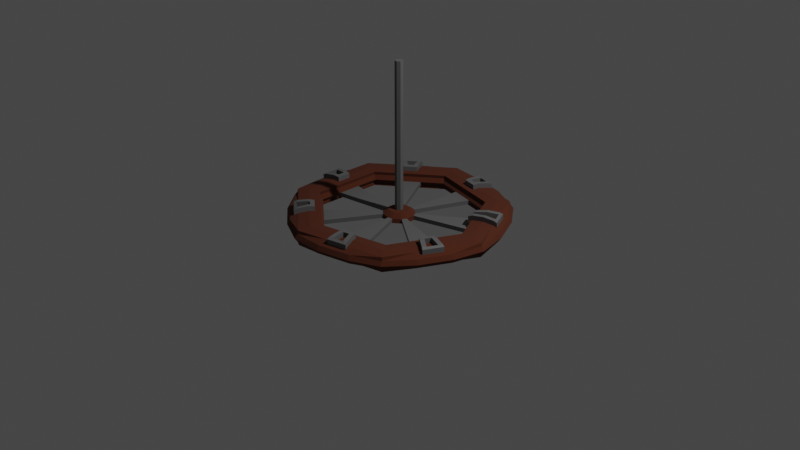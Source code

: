 # Source: Chandelier2.blend  (saved by Blender 2.92.15; exported with 4.5.12 LTS)
import bpy
from mathutils import Matrix  # noqa: F401  (used for matrix-valued properties, if any)

bpy.ops.wm.read_factory_settings(use_empty=True)
scene = bpy.context.scene
scene.name = 'Scene'

# ---- collections
col_collection = bpy.data.collections.new('Collection'); scene.collection.children.link(col_collection)

# ---- materials (node trees are filled in below, after node groups)
mat_wood = bpy.data.materials.new('Wood')
mat_wood.alpha_threshold = 0.0
mat_wood.use_transparent_shadow = False
mat_wood.line_color = (0.0, 0.0, 0.0, 1.0)
mat_metal = bpy.data.materials.new('Metal')
mat_metal.use_transparent_shadow = False

# ---- material node trees
mat_wood.use_nodes = True; mat_wood.node_tree.nodes.clear()
_N = mat_wood.node_tree.nodes; _L = mat_wood.node_tree.links
n0 = _N.new('ShaderNodeOutputMaterial'); n0.name = 'Material Output'; n0.location = (300, 300)
n1 = _N.new('ShaderNodeBsdfPrincipled'); n1.name = 'Principled BSDF'; n1.location = (10, 300)
n1.distribution = 'GGX'
n1.subsurface_method = 'BURLEY'
n1.inputs[0].default_value = (0.08353, 0.0179, 0.005243, 1.0)
n1.inputs[2].default_value = 1.0
n1.inputs[3].default_value = 1.45
n1.inputs[27].default_value = (0.0, 0.0, 0.0, 1.0)
n1.inputs[28].default_value = 1.0
_L.new(n1.outputs[0], n0.inputs[0])
n0.is_active_output = True
mat_metal.use_nodes = True; mat_metal.node_tree.nodes.clear()
_N = mat_metal.node_tree.nodes; _L = mat_metal.node_tree.links
n0 = _N.new('ShaderNodeBsdfPrincipled'); n0.name = 'Principled BSDF'; n0.location = (10, 300)
n0.distribution = 'GGX'
n0.subsurface_method = 'BURLEY'
n0.inputs[0].default_value = (0.1193, 0.1193, 0.1193, 1.0)
n0.inputs[3].default_value = 1.45
n0.inputs[27].default_value = (0.0, 0.0, 0.0, 1.0)
n0.inputs[28].default_value = 1.0
n1 = _N.new('ShaderNodeOutputMaterial'); n1.name = 'Material Output'; n1.location = (300, 300)
_L.new(n0.outputs[0], n1.inputs[0])
n1.is_active_output = True

# ---- world
world_world = bpy.data.worlds.new('World'); scene.world = world_world
world_world.use_nodes = True; world_world.node_tree.nodes.clear()
_N = world_world.node_tree.nodes; _L = world_world.node_tree.links
n0 = _N.new('ShaderNodeOutputWorld'); n0.name = 'World Output'; n0.location = (300, 300)
n1 = _N.new('ShaderNodeBackground'); n1.name = 'Background'; n1.location = (10, 300)
n1.inputs[0].default_value = (0.05088, 0.05088, 0.05088, 1.0)
_L.new(n1.outputs[0], n0.inputs[0])
n0.is_active_output = True
world_world.color = (0.05088, 0.05088, 0.05088)
world_world.use_sun_shadow = False
world_world.sun_shadow_jitter_overblur = 0.0

# ---- cameras
cam_camera = bpy.data.cameras.new('Camera')
cam_camera.clip_end = 100.0
cam_camera.ortho_scale = 7.314

# ---- lights
light_light = bpy.data.lights.new('Light', 'POINT')
light_light.transmission_factor = 0.0
light_light.energy = 1000.0
light_light.shadow_soft_size = 0.1
light_light.shadow_maximum_resolution = 0.006
light_light.use_absolute_resolution = True

# ---- meshes
me_torus = bpy.data.meshes.new('Torus')
me_torus.from_pydata([(1.167, -3.792e-10, 0.07418), (1.135, -3.792e-10, 0.116), (1.125, 0.0, 0.1517), (1.0, 0.0, 0.1637), (0.875, 0.0, 0.1517), (0.881, -7.066e-10, 0.119), (0.8434, -7.066e-10, 0.07418), (0.881, -7.066e-10, 0.0294), (0.875, 0.0, -0.003382), (1.0, 0.0, -0.01538), (1.125, 0.0, -0.003382), (1.135, -3.792e-10, 0.03239), (0.7273, 0.912, 0.07418), (0.7078, 0.8876, 0.116), (0.7014, 0.8796, 0.1517), (0.6235, 0.7818, 0.1637), (0.5456, 0.6841, 0.1517), (0.5493, 0.6888, 0.119), (0.5258, 0.6594, 0.07418), (0.5493, 0.6888, 0.0294), (0.5456, 0.6841, -0.003382), (0.6235, 0.7818, -0.01538), (0.7014, 0.8796, -0.003382), (0.7078, 0.8876, 0.03239), (-0.2596, 1.137, 0.07418), (-0.2526, 1.107, 0.116), (-0.2503, 1.097, 0.1517), (-0.2225, 0.9749, 0.1637), (-0.1947, 0.8531, 0.1517), (-0.196, 0.8589, 0.119), (-0.1877, 0.8222, 0.07418), (-0.196, 0.8589, 0.0294), (-0.1947, 0.8531, -0.003382), (-0.2225, 0.9749, -0.01538), (-0.2503, 1.097, -0.003382), (-0.2526, 1.107, 0.03239), (-1.051, 0.5061, 0.07418), (-1.023, 0.4926, 0.116), (-1.014, 0.4881, 0.1517), (-0.901, 0.4339, 0.1637), (-0.7883, 0.3796, 0.1517), (-0.7938, 0.3823, 0.119), (-0.7598, 0.3659, 0.07418), (-0.7938, 0.3823, 0.0294), (-0.7883, 0.3796, -0.003382), (-0.901, 0.4339, -0.01538), (-1.014, 0.4881, -0.003382), (-1.023, 0.4926, 0.03239), (-1.051, -0.5061, 0.07418), (-1.023, -0.4926, 0.116), (-1.014, -0.4881, 0.1517), (-0.901, -0.4339, 0.1637), (-0.7883, -0.3796, 0.1517), (-0.7938, -0.3823, 0.119), (-0.7598, -0.3659, 0.07418), (-0.7938, -0.3823, 0.0294), (-0.7883, -0.3796, -0.003382), (-0.901, -0.4339, -0.01538), (-1.014, -0.4881, -0.003382), (-1.023, -0.4926, 0.03239), (-0.2596, -1.137, 0.07418), (-0.2526, -1.107, 0.116), (-0.2503, -1.097, 0.1517), (-0.2225, -0.9749, 0.1637), (-0.1947, -0.8531, 0.1517), (-0.196, -0.8589, 0.119), (-0.1877, -0.8222, 0.07418), (-0.196, -0.8589, 0.0294), (-0.1947, -0.8531, -0.003382), (-0.2225, -0.9749, -0.01538), (-0.2503, -1.097, -0.003382), (-0.2526, -1.107, 0.03239), (0.7273, -0.912, 0.07418), (0.7078, -0.8876, 0.116), (0.7014, -0.8796, 0.1517), (0.6235, -0.7818, 0.1637), (0.5456, -0.6841, 0.1517), (0.5493, -0.6888, 0.119), (0.5258, -0.6594, 0.07418), (0.5493, -0.6888, 0.0294), (0.5456, -0.6841, -0.003382), (0.6235, -0.7818, -0.01538), (0.7014, -0.8796, -0.003382), (0.7078, -0.8876, 0.03239), (-1.126, 0.1808, 0.07418), (-1.126, -0.1808, 0.07418), (-1.02, 0.102, 0.1504), (-1.02, -0.102, 0.1504), (-0.847, 0.07409, 0.158), (-0.847, -0.07409, 0.158), (-0.7598, 0.122, 0.07418), (-0.7598, -0.122, 0.07418), (-1.014, 0.1627, -0.003382), (-1.014, -0.1627, -0.003382), (-0.7883, 0.1265, -0.003382), (-0.7883, -0.1265, -0.003382), (-1.055, 0.1079, 0.1352), (-1.055, -0.1079, 0.1352), (-0.9099, 0.08408, 0.1637), (-0.9099, -0.08408, 0.1637), (-0.7938, 0.1274, 0.119), (-0.7938, -0.1274, 0.119), (-0.7938, 0.1274, 0.0294), (-0.7938, -0.1274, 0.0294), (-0.901, 0.1446, -0.01538), (-0.901, -0.1446, -0.01538), (-1.096, 0.1759, 0.0294), (-1.096, -0.1759, 0.0294), (-0.8435, -0.7678, 0.07418), (-0.5608, -0.9932, 0.07418), (-0.7158, -0.7341, 0.1504), (-0.5564, -0.8612, 0.1504), (-0.586, -0.616, 0.158), (-0.4701, -0.7084, 0.158), (-0.5691, -0.518, 0.07418), (-0.3784, -0.6701, 0.07418), (-0.5905, -0.5375, -0.003382), (-0.3926, -0.6953, -0.003382), (-0.7592, -0.691, -0.003382), (-0.5048, -0.8939, -0.003382), (-0.7422, -0.7577, 0.1352), (-0.5735, -0.8922, 0.1352), (-0.633, -0.659, 0.1637), (-0.5016, -0.7638, 0.1637), (-0.5945, -0.5412, 0.119), (-0.3953, -0.7, 0.119), (-0.5945, -0.5412, 0.0294), (-0.3953, -0.7, 0.0294), (-0.6748, -0.6142, -0.01538), (-0.4487, -0.7946, -0.01538), (-0.8209, -0.7472, 0.0294), (-0.5458, -0.9666, 0.0294), (0.07435, -1.138, 0.07418), (0.4269, -1.058, 0.07418), (0.1276, -1.017, 0.1504), (0.3265, -0.972, 0.1504), (0.1162, -0.8422, 0.158), (0.2607, -0.8092, 0.158), (0.05017, -0.7679, 0.07418), (0.288, -0.7136, 0.07418), (0.05205, -0.7967, -0.003382), (0.2988, -0.7404, -0.003382), (0.06692, -1.024, -0.003382), (0.3842, -0.952, -0.003382), (0.1296, -1.053, 0.1352), (0.34, -1.005, 0.1352), (0.1205, -0.9058, 0.1637), (0.2844, -0.8684, 0.1637), (0.05241, -0.8022, 0.119), (0.3009, -0.7455, 0.119), (0.05241, -0.8022, 0.0294), (0.3009, -0.7455, 0.0294), (0.05948, -0.9106, -0.01538), (0.3415, -0.8462, -0.01538), (0.07236, -1.108, 0.0294), (0.4154, -1.029, 0.0294), (0.9974, -0.3606, 0.1352), (0.9038, -0.555, 0.1352), (0.8563, -0.319, 0.1637), (0.7833, -0.4705, 0.1637), (0.7704, -0.2296, 0.119), (0.6599, -0.4592, 0.119), (0.7704, -0.2296, 0.0294), (0.6599, -0.4592, 0.0294), (0.8745, -0.2606, -0.01538), (0.749, -0.5212, -0.01538), (1.064, -0.317, 0.0294), (0.9112, -0.6341, 0.0294), (1.093, -0.3258, 0.07418), (0.9362, -0.6515, 0.07418), (0.9635, -0.3508, 0.1504), (0.875, -0.5346, 0.1504), (0.7952, -0.3007, 0.158), (0.7309, -0.4342, 0.158), (0.7375, -0.2198, 0.07418), (0.6317, -0.4396, 0.07418), (0.7652, -0.228, -0.003382), (0.6554, -0.4561, -0.003382), (0.9838, -0.2932, -0.003382), (0.8426, -0.5864, -0.003382), (1.093, 0.3258, 0.07418), (0.9362, 0.6515, 0.07418), (0.9635, 0.3508, 0.1504), (0.875, 0.5346, 0.1504), (0.7448, 0.2856, 0.1531), (0.6877, 0.4042, 0.1531), (0.7375, 0.2198, 0.07418), (0.6317, 0.4396, 0.07418), (0.7652, 0.228, -0.003382), (0.6554, 0.4561, -0.003382), (0.9838, 0.2932, -0.003382), (0.8426, 0.5864, -0.003382), (0.9974, 0.3606, 0.1352), (0.9038, 0.555, 0.1352), (0.8563, 0.319, 0.1637), (0.7833, 0.4705, 0.1637), (0.6982, 0.2714, 0.1352), (0.6475, 0.3766, 0.1352), (0.7704, 0.2296, 0.0294), (0.6599, 0.4592, 0.0294), (0.8745, 0.2606, -0.01538), (0.749, 0.5212, -0.01538), (1.064, 0.317, 0.0294), (0.9112, 0.6341, 0.0294), (0.4269, 1.058, 0.07418), (0.07435, 1.138, 0.07418), (0.3265, 0.972, 0.1504), (0.1276, 1.017, 0.1504), (0.2607, 0.8092, 0.158), (0.1162, 0.8422, 0.158), (0.288, 0.7136, 0.07418), (0.05017, 0.7679, 0.07418), (0.2988, 0.7404, -0.003382), (0.05205, 0.7967, -0.003382), (0.3842, 0.952, -0.003382), (0.06692, 1.024, -0.003382), (0.34, 1.005, 0.1352), (0.1296, 1.053, 0.1352), (0.2844, 0.8684, 0.1637), (0.1205, 0.9058, 0.1637), (0.3009, 0.7455, 0.119), (0.05241, 0.8022, 0.119), (0.3009, 0.7455, 0.0294), (0.05241, 0.8022, 0.0294), (0.3415, 0.8462, -0.01538), (0.05948, 0.9106, -0.01538), (0.4154, 1.029, 0.0294), (0.07236, 1.108, 0.0294), (-0.5608, 0.9932, 0.07418), (-0.8435, 0.7678, 0.07418), (-0.5564, 0.8612, 0.1504), (-0.7158, 0.7341, 0.1504), (-0.4701, 0.7084, 0.158), (-0.586, 0.616, 0.158), (-0.3784, 0.6701, 0.07418), (-0.5691, 0.518, 0.07418), (-0.3926, 0.6953, -0.003382), (-0.5905, 0.5375, -0.003382), (-0.5048, 0.8939, -0.003382), (-0.7592, 0.691, -0.003382), (-0.5735, 0.8922, 0.1352), (-0.7422, 0.7577, 0.1352), (-0.5016, 0.7638, 0.1637), (-0.633, 0.659, 0.1637), (-0.3953, 0.7, 0.119), (-0.5945, 0.5412, 0.119), (-0.3953, 0.7, 0.0294), (-0.5945, 0.5412, 0.0294), (-0.4487, 0.7946, -0.01538), (-0.6748, 0.6142, -0.01538), (-0.5458, 0.9666, 0.0294), (-0.8209, 0.7472, 0.0294), (-0.7883, 0.1265, 0.1517), (-0.7883, -0.1265, 0.1517), (-1.096, 0.1759, 0.119), (-1.096, -0.1759, 0.119), (-0.901, 0.1446, 0.1637), (-0.901, -0.1446, 0.1637), (-1.014, 0.1627, 0.1517), (-1.014, -0.1627, 0.1517), (-0.5905, -0.5375, 0.1517), (-0.3926, -0.6953, 0.1517), (-0.8209, -0.7472, 0.119), (-0.5458, -0.9666, 0.119), (-0.6748, -0.6142, 0.1637), (-0.4487, -0.7946, 0.1637), (-0.7592, -0.691, 0.1517), (-0.5048, -0.8939, 0.1517), (0.05205, -0.7967, 0.1517), (0.2988, -0.7404, 0.1517), (0.07236, -1.108, 0.119), (0.4154, -1.029, 0.119), (0.05948, -0.9106, 0.1637), (0.3415, -0.8462, 0.1637), (0.06692, -1.024, 0.1517), (0.3842, -0.952, 0.1517), (1.064, -0.317, 0.119), (0.9112, -0.6341, 0.119), (0.7652, -0.228, 0.1517), (0.6554, -0.4561, 0.1517), (0.749, -0.5212, 0.1637), (0.8745, -0.2606, 0.1637), (0.8426, -0.5864, 0.1517), (0.9838, -0.2932, 0.1517), (1.064, 0.317, 0.119), (0.9112, 0.6341, 0.119), (0.7704, 0.2296, 0.119), (0.6599, 0.4592, 0.119), (0.7652, 0.228, 0.1517), (0.6554, 0.4561, 0.1517), (0.8745, 0.2606, 0.1637), (0.749, 0.5212, 0.1637), (0.9838, 0.2932, 0.1517), (0.8426, 0.5864, 0.1517), (0.2988, 0.7404, 0.1517), (0.05205, 0.7967, 0.1517), (0.4154, 1.029, 0.119), (0.07236, 1.108, 0.119), (0.3415, 0.8462, 0.1637), (0.05948, 0.9106, 0.1637), (0.3842, 0.952, 0.1517), (0.06692, 1.024, 0.1517), (-0.3926, 0.6953, 0.1517), (-0.5905, 0.5375, 0.1517), (-0.5458, 0.9666, 0.119), (-0.8209, 0.7472, 0.119), (-0.4487, 0.7946, 0.1637), (-0.6748, 0.6142, 0.1637), (-0.5048, 0.8939, 0.1517), (-0.7592, 0.691, 0.1517), (-1.022, 0.1013, 0.2016), (-1.022, -0.1027, 0.2016), (-0.9114, 0.08338, 0.215), (-0.9114, -0.08478, 0.215), (-0.7173, -0.7348, 0.2016), (-0.5578, -0.8619, 0.2016), (-0.6345, -0.6597, 0.215), (-0.503, -0.7645, 0.215), (0.1719, -1.013, 0.2005), (0.2814, -0.9877, 0.2005), (0.119, -0.9065, 0.215), (0.283, -0.8691, 0.215), (0.8548, -0.3197, 0.215), (0.7819, -0.4712, 0.215), (0.962, -0.3515, 0.2016), (0.8735, -0.5353, 0.2016), (0.962, 0.3501, 0.2016), (0.8735, 0.5339, 0.2016), (0.7434, 0.2849, 0.2043), (0.6863, 0.4035, 0.2043), (0.8548, 0.3183, 0.215), (0.7819, 0.4698, 0.215), (0.325, 0.9713, 0.2016), (0.1719, 1.011, 0.2005), (0.283, 0.8677, 0.215), (0.119, 0.9051, 0.215), (-0.5578, 0.8605, 0.2016), (-0.7173, 0.7334, 0.2016), (-0.543, 0.7399, 0.2149), (-0.6345, 0.6583, 0.215), (-0.8932, 0.03377, 0.2133), (-0.8932, -0.03517, 0.2133), (-1.027, 0.05576, 0.1992), (-1.027, -0.05716, 0.1992), (-0.5844, -0.6764, 0.2133), (-0.5305, -0.7194, 0.2133), (-0.6851, -0.7675, 0.1992), (-0.5968, -0.8379, 0.1992), (0.1634, -0.8777, 0.2133), (0.2306, -0.8624, 0.2133), (0.1717, -1.013, 0.1992), (0.2818, -0.9882, 0.1992), (0.9472, -0.3949, 0.1992), (0.8982, -0.4966, 0.1992), (0.8169, -0.3565, 0.2133), (0.787, -0.4186, 0.2133), (0.9472, 0.3935, 0.1992), (0.8982, 0.4952, 0.1992), (0.7077, 0.322, 0.1984), (0.693, 0.3525, 0.1984), (0.2306, 0.861, 0.2133), (0.1634, 0.8763, 0.2133), (0.2818, 0.9868, 0.1992), (0.1717, 1.012, 0.1992), (-0.5305, 0.718, 0.2133), (-0.5844, 0.675, 0.2133), (-0.5968, 0.8365, 0.1992), (-0.6851, 0.7661, 0.1992), (-0.8484, 0.07339, 0.2092), (-0.8484, -0.07479, 0.2092), (-1.057, 0.1072, 0.1865), (-1.057, -0.1086, 0.1865), (-0.9181, 0.03765, 0.2149), (-0.9181, -0.03905, 0.2149), (-1.027, 0.05542, 0.2005), (-1.027, -0.05682, 0.2005), (-0.5875, -0.6167, 0.2092), (-0.4716, -0.7091, 0.2092), (-0.7436, -0.7584, 0.1865), (-0.575, -0.8929, 0.1865), (-0.6029, -0.6934, 0.2149), (-0.543, -0.7413, 0.2149), (-0.6845, -0.7672, 0.2005), (-0.5967, -0.8372, 0.2005), (0.1148, -0.8429, 0.2092), (0.2592, -0.8099, 0.2092), (0.1282, -1.053, 0.1865), (0.3385, -1.005, 0.1865), (0.1651, -0.9029, 0.2149), (0.2399, -0.8858, 0.2149), (0.1261, -1.018, 0.2016), (0.325, -0.9727, 0.2016), (0.996, -0.3613, 0.1865), (0.9024, -0.5557, 0.1865), (0.7938, -0.3014, 0.2092), (0.7295, -0.4349, 0.2092), (0.8078, -0.433, 0.2149), (0.841, -0.3639, 0.2149), (0.8978, -0.4961, 0.2005), (0.9465, -0.3949, 0.2005), (0.996, 0.3599, 0.1865), (0.9024, 0.5543, 0.1865), (0.6968, 0.2707, 0.1865), (0.6461, 0.3759, 0.1865), (0.7281, 0.3285, 0.2053), (0.7108, 0.3644, 0.2053), (0.841, 0.3625, 0.2149), (0.8078, 0.4316, 0.2149), (0.9465, 0.3935, 0.2005), (0.8978, 0.4947, 0.2005), (0.2592, 0.8085, 0.2092), (0.1148, 0.8415, 0.2092), (0.3385, 1.004, 0.1865), (0.1282, 1.052, 0.1865), (0.2399, 0.8844, 0.2149), (0.1651, 0.9015, 0.2149), (0.2814, 0.9863, 0.2005), (0.1261, 1.017, 0.2016), (-0.4716, 0.7077, 0.2092), (-0.5875, 0.6153, 0.2092), (-0.575, 0.8915, 0.1865), (-0.7436, 0.757, 0.1865), (-0.503, 0.7631, 0.215), (-0.6029, 0.692, 0.2149), (-0.5967, 0.8358, 0.2005), (-0.6845, 0.7658, 0.2005), (-1.025, 0.05627, 0.1493), (-1.025, -0.05597, 0.1493), (-0.9163, 0.03849, 0.1637), (-0.9163, -0.0382, 0.1637), (-0.6827, -0.7664, 0.1493), (-0.595, -0.8363, 0.1493), (-0.6012, -0.6926, 0.1637), (-0.5412, -0.7404, 0.1637), (0.1737, -1.012, 0.1493), (0.2831, -0.9868, 0.1493), (0.1669, -0.902, 0.1637), (0.2417, -0.885, 0.1637), (0.8428, -0.363, 0.1637), (0.8095, -0.4321, 0.1637), (0.9483, -0.3941, 0.1493), (0.8996, -0.4952, 0.1493), (0.9483, 0.3944, 0.1493), (0.8996, 0.4955, 0.1493), (0.7299, 0.3293, 0.1541), (0.7125, 0.3653, 0.1541), (0.8428, 0.3633, 0.1637), (0.8095, 0.4324, 0.1637), (0.2831, 0.9871, 0.1493), (0.1737, 1.012, 0.1493), (0.2417, 0.8853, 0.1637), (0.1669, 0.9023, 0.1637), (-0.595, 0.8366, 0.1493), (-0.6827, 0.7666, 0.1493), (-0.5412, 0.7407, 0.1637), (-0.6012, 0.6929, 0.1637), (-0.8914, 0.03461, 0.1621), (-0.8914, -0.03432, 0.1621), (-1.025, 0.05661, 0.148), (-1.025, -0.05632, 0.148), (-0.5826, -0.6755, 0.1621), (-0.5287, -0.7185, 0.1621), (-0.6834, -0.7666, 0.148), (-0.5951, -0.837, 0.148), (0.1651, -0.8769, 0.1621), (0.2323, -0.8615, 0.1621), (0.1735, -1.012, 0.148), (0.2836, -0.9873, 0.148), (0.949, -0.394, 0.148), (0.9, -0.4958, 0.148), (0.8187, -0.3557, 0.1621), (0.7888, -0.4178, 0.1621), (0.949, 0.3943, 0.148), (0.9, 0.4961, 0.148), (0.7094, 0.3229, 0.1472), (0.6948, 0.3533, 0.1472), (0.2323, 0.8618, 0.1621), (0.1651, 0.8772, 0.1621), (0.2836, 0.9876, 0.148), (0.1735, 1.013, 0.148), (-0.5287, 0.7188, 0.1621), (-0.5826, 0.6758, 0.1621), (-0.5951, 0.8373, 0.148), (-0.6834, 0.7669, 0.148), (-0.04359, -0.0002853, 0.1155), (-0.1055, -0.01385, 0.1155), (-0.1718, 0.02758, 0.0294), (-0.1718, -0.02758, 0.0294), (-0.07663, -0.07387, 0.1155), (-0.0274, -0.0339, 0.1155), (-0.1287, -0.1171, 0.0294), (-0.08556, -0.1515, 0.0294), (0.009978, -0.04243, 0.1155), (0.009422, -0.04256, 0.1155), (0.01134, -0.1736, 0.0294), (0.06512, -0.1614, 0.0294), (0.1668, -0.0497, 0.0294), (0.1428, -0.0994, 0.0294), (0.1011, -0.03331, 0.1155), (0.0394, -0.01866, 0.1155), (0.1011, 0.03331, 0.1155), (0.1367, 0.09515, 0.07418), (0.1668, 0.0497, 0.0294), (0.1428, 0.0994, 0.0294), (0.06234, 0.1545, 0.07418), (0.009978, 0.04243, 0.1155), (0.06512, 0.1614, 0.0294), (0.01134, 0.1736, 0.0294), (-0.0274, 0.0339, 0.1155), (-0.02696, 0.03426, 0.1155), (-0.08556, 0.1515, 0.0294), (-0.1287, 0.1171, 0.0294), (-0.1645, 0.0264, 0.07418), (-0.1645, -0.0264, 0.07418), (-0.1232, -0.1121, 0.07418), (-0.0819, -0.145, 0.07418), (0.01086, -0.1662, 0.07418), (0.06234, -0.1545, 0.07418), (0.1596, -0.04757, 0.07418), (0.1367, -0.09515, 0.07418), (0.1596, 0.04757, 0.07418), (0.01086, 0.1662, 0.07418), (0.0394, 0.01866, 0.1155), (0.009422, 0.04256, 0.1155), (-0.0819, 0.145, 0.07418), (-0.1232, 0.1121, 0.07418), (0.08907, 0.05827, 0.1155), (0.03699, 0.0998, 0.1155), (-0.1055, 0.01385, 0.1155), (-0.04359, 0.0002853, 0.1155), (-0.02696, -0.03426, 0.1155), (-0.05497, -0.09115, 0.1155), (0.009978, -0.106, 0.1155), (0.03699, -0.0998, 0.1155), (0.03915, -0.01917, 0.1155), (0.08907, -0.05827, 0.1155), (0.03915, 0.01917, 0.1155), (0.009978, 0.106, 0.1155), (-0.05497, 0.09115, 0.1155), (-0.07663, 0.07387, 0.1155), (0.03915, -0.01917, 1.67), (-0.02696, -0.03426, 1.67), (0.03915, 0.01917, 1.67), (-0.04359, 0.0002854, 1.67), (0.0394, 0.01866, 1.67), (0.009422, 0.04256, 1.67), (-0.04359, -0.0002852, 1.67), (-0.0274, -0.0339, 1.67), (0.009978, -0.04243, 1.67), (0.009422, -0.04256, 1.67), (0.0394, -0.01866, 1.67), (0.009978, 0.04243, 1.67), (-0.0274, 0.0339, 1.67), (-0.02696, 0.03426, 1.67)], [(486, 491)], [(181, 12, 13, 285), (285, 13, 14, 293), (293, 14, 15, 291), (291, 15, 16, 289), (289, 16, 17, 287), (287, 17, 18, 187), (187, 18, 19, 199), (199, 19, 20, 189), (189, 20, 21, 201), (201, 21, 22, 191), (191, 22, 23, 203), (203, 23, 12, 181), (205, 24, 25, 297), (297, 25, 26, 301), (301, 26, 27, 299), (299, 27, 28, 295), (295, 28, 29, 221), (221, 29, 30, 211), (211, 30, 31, 223), (223, 31, 32, 213), (213, 32, 33, 225), (225, 33, 34, 215), (215, 34, 35, 227), (227, 35, 24, 205), (229, 36, 37, 305), (305, 37, 38, 309), (309, 38, 39, 307), (307, 39, 40, 303), (303, 40, 41, 245), (245, 41, 42, 235), (235, 42, 43, 247), (247, 43, 44, 237), (237, 44, 45, 249), (249, 45, 46, 239), (239, 46, 47, 251), (251, 47, 36, 229), (85, 48, 49, 255), (255, 49, 50, 259), (259, 50, 51, 257), (257, 51, 52, 253), (253, 52, 53, 101), (101, 53, 54, 91), (91, 54, 55, 103), (103, 55, 56, 95), (95, 56, 57, 105), (105, 57, 58, 93), (93, 58, 59, 107), (107, 59, 48, 85), (109, 60, 61, 263), (263, 61, 62, 267), (267, 62, 63, 265), (265, 63, 64, 261), (261, 64, 65, 125), (125, 65, 66, 115), (115, 66, 67, 127), (127, 67, 68, 117), (117, 68, 69, 129), (129, 69, 70, 119), (119, 70, 71, 131), (131, 71, 60, 109), (133, 72, 73, 271), (271, 73, 74, 275), (275, 74, 75, 273), (273, 75, 76, 269), (269, 76, 77, 149), (149, 77, 78, 139), (139, 78, 79, 151), (151, 79, 80, 141), (141, 80, 81, 153), (153, 81, 82, 143), (143, 82, 83, 155), (155, 83, 72, 133), (168, 0, 1, 276), (276, 1, 2, 283), (283, 2, 3, 281), (281, 3, 4, 278), (278, 4, 5, 160), (160, 5, 6, 174), (174, 6, 7, 162), (162, 7, 8, 176), (176, 8, 9, 164), (164, 9, 10, 178), (178, 10, 11, 166), (166, 11, 0, 168), (47, 106, 84, 36), (106, 107, 85, 84), (46, 92, 106, 47), (92, 93, 107, 106), (45, 104, 92, 46), (104, 105, 93, 92), (44, 94, 104, 45), (94, 95, 105, 104), (43, 102, 94, 44), (102, 103, 95, 94), (42, 90, 102, 43), (114, 115, 515, 514), (41, 100, 90, 42), (100, 101, 91, 90), (40, 252, 100, 41), (252, 253, 101, 100), (39, 256, 252, 40), (98, 86, 310, 312), (38, 258, 256, 39), (171, 157, 393, 325), (37, 254, 258, 38), (230, 240, 420, 336), (36, 84, 254, 37), (84, 85, 255, 254), (59, 130, 108, 48), (130, 131, 109, 108), (58, 118, 130, 59), (118, 119, 131, 130), (57, 128, 118, 58), (128, 129, 119, 118), (56, 116, 128, 57), (116, 117, 129, 128), (55, 126, 116, 56), (126, 127, 117, 116), (54, 114, 126, 55), (235, 247, 511, 525), (53, 124, 114, 54), (124, 125, 115, 114), (52, 260, 124, 53), (260, 261, 125, 124), (51, 264, 260, 52), (99, 89, 369, 313), (50, 266, 264, 51), (170, 158, 322, 324), (49, 262, 266, 50), (231, 243, 339, 337), (48, 108, 262, 49), (108, 109, 263, 262), (71, 154, 132, 60), (154, 155, 133, 132), (70, 142, 154, 71), (142, 143, 155, 154), (69, 152, 142, 70), (152, 153, 143, 142), (68, 140, 152, 69), (140, 141, 153, 152), (67, 150, 140, 68), (150, 151, 141, 140), (66, 138, 150, 67), (246, 234, 524, 510), (65, 148, 138, 66), (148, 149, 139, 138), (64, 268, 148, 65), (268, 269, 149, 148), (63, 272, 268, 64), (88, 98, 312, 368), (62, 274, 272, 63), (159, 171, 325, 323), (61, 270, 274, 62), (242, 230, 336, 422), (60, 132, 270, 61), (132, 133, 271, 270), (83, 167, 169, 72), (167, 166, 168, 169), (82, 179, 167, 83), (179, 178, 166, 167), (81, 165, 179, 82), (165, 164, 178, 179), (80, 177, 165, 81), (177, 176, 164, 165), (79, 163, 177, 80), (163, 162, 176, 177), (78, 175, 163, 79), (234, 235, 525, 524), (77, 161, 175, 78), (161, 160, 174, 175), (76, 279, 161, 77), (279, 278, 160, 161), (75, 280, 279, 76), (96, 97, 371, 370), (74, 282, 280, 75), (158, 172, 394, 322), (73, 277, 282, 74), (243, 233, 419, 339), (72, 169, 277, 73), (169, 168, 276, 277), (11, 202, 180, 0), (202, 203, 181, 180), (10, 190, 202, 11), (190, 191, 203, 202), (9, 200, 190, 10), (200, 201, 191, 190), (8, 188, 200, 9), (188, 189, 201, 200), (7, 198, 188, 8), (198, 199, 189, 188), (6, 186, 198, 7), (127, 126, 490, 491), (5, 286, 186, 6), (286, 287, 187, 186), (4, 288, 286, 5), (89, 88, 368, 369), (3, 290, 288, 4), (173, 159, 323, 395), (2, 292, 290, 3), (232, 242, 422, 418), (1, 284, 292, 2), (172, 173, 395, 394), (0, 180, 284, 1), (180, 181, 285, 284), (23, 226, 204, 12), (226, 227, 205, 204), (22, 214, 226, 23), (214, 215, 227, 226), (21, 224, 214, 22), (224, 225, 215, 214), (20, 212, 224, 21), (212, 213, 225, 224), (19, 222, 212, 20), (222, 223, 213, 212), (18, 210, 222, 19), (187, 199, 503, 501), (17, 220, 210, 18), (220, 221, 211, 210), (16, 294, 220, 17), (294, 295, 221, 220), (15, 298, 294, 16), (240, 241, 421, 420), (14, 300, 298, 15), (157, 156, 392, 393), (13, 296, 300, 14), (233, 232, 418, 419), (12, 204, 296, 13), (204, 205, 297, 296), (35, 250, 228, 24), (250, 251, 229, 228), (34, 238, 250, 35), (238, 239, 251, 250), (33, 248, 238, 34), (248, 249, 239, 238), (32, 236, 248, 33), (236, 237, 249, 248), (31, 246, 236, 32), (246, 247, 237, 236), (30, 234, 246, 31), (247, 246, 510, 511), (29, 244, 234, 30), (244, 245, 235, 234), (28, 302, 244, 29), (302, 303, 245, 244), (27, 306, 302, 28), (145, 135, 391, 387), (26, 308, 306, 27), (217, 207, 417, 413), (25, 304, 308, 26), (134, 144, 386, 390), (24, 228, 304, 25), (228, 229, 305, 304), (88, 89, 253, 252), (97, 96, 254, 255), (98, 88, 252, 256), (89, 99, 257, 253), (86, 98, 256, 258), (99, 87, 259, 257), (96, 86, 258, 254), (87, 97, 255, 259), (112, 113, 261, 260), (121, 120, 262, 263), (122, 112, 260, 264), (113, 123, 265, 261), (110, 122, 264, 266), (123, 111, 267, 265), (120, 110, 266, 262), (111, 121, 263, 267), (136, 137, 269, 268), (145, 144, 270, 271), (146, 136, 268, 272), (137, 147, 273, 269), (134, 146, 272, 274), (147, 135, 275, 273), (144, 134, 274, 270), (135, 145, 271, 275), (156, 157, 277, 276), (173, 172, 278, 279), (159, 173, 279, 280), (172, 158, 281, 278), (171, 159, 280, 282), (158, 170, 283, 281), (157, 171, 282, 277), (170, 156, 276, 283), (193, 192, 284, 285), (196, 197, 287, 286), (184, 196, 286, 288), (197, 185, 289, 287), (194, 184, 288, 290), (185, 195, 291, 289), (182, 194, 290, 292), (195, 183, 293, 291), (192, 182, 292, 284), (183, 193, 285, 293), (208, 209, 295, 294), (217, 216, 296, 297), (218, 208, 294, 298), (209, 219, 299, 295), (206, 218, 298, 300), (219, 207, 301, 299), (216, 206, 300, 296), (207, 217, 297, 301), (232, 233, 303, 302), (241, 240, 304, 305), (242, 232, 302, 306), (233, 243, 307, 303), (230, 242, 306, 308), (243, 231, 309, 307), (240, 230, 308, 304), (231, 241, 305, 309), (343, 375, 427, 459), (359, 358, 474, 475), (374, 342, 458, 426), (356, 357, 473, 472), (375, 373, 429, 427), (352, 399, 440, 468), (367, 425, 453, 483), (372, 374, 426, 428), (398, 353, 469, 441), (424, 366, 482, 452), (373, 341, 457, 429), (399, 397, 438, 440), (425, 423, 455, 453), (340, 372, 428, 456), (396, 398, 441, 439), (338, 424, 452, 454), (342, 343, 459, 458), (397, 354, 470, 438), (423, 365, 481, 455), (341, 340, 456, 457), (355, 396, 439, 471), (364, 338, 454, 480), (241, 231, 337, 421), (156, 170, 324, 392), (87, 99, 313, 311), (192, 193, 401, 400), (86, 96, 370, 310), (197, 196, 402, 403), (97, 87, 311, 371), (196, 184, 328, 402), (113, 112, 376, 377), (185, 197, 403, 329), (120, 121, 379, 378), (184, 194, 330, 328), (112, 122, 316, 376), (195, 185, 329, 331), (123, 113, 377, 317), (194, 182, 326, 330), (122, 110, 314, 316), (183, 195, 331, 327), (111, 123, 317, 315), (182, 192, 400, 326), (110, 120, 378, 314), (193, 183, 327, 401), (121, 111, 315, 379), (209, 208, 410, 411), (137, 136, 384, 385), (216, 217, 413, 412), (144, 145, 387, 386), (208, 218, 334, 410), (136, 146, 320, 384), (219, 209, 411, 335), (147, 137, 385, 321), (218, 206, 332, 334), (146, 134, 390, 320), (207, 219, 335, 417), (135, 147, 321, 391), (206, 216, 412, 332), (340, 341, 369, 368), (343, 342, 370, 371), (372, 340, 368, 312), (341, 373, 313, 369), (374, 372, 312, 310), (373, 375, 311, 313), (342, 374, 310, 370), (375, 343, 371, 311), (344, 345, 377, 376), (347, 346, 378, 379), (380, 344, 376, 316), (345, 381, 317, 377), (382, 380, 316, 314), (381, 383, 315, 317), (346, 382, 314, 378), (383, 347, 379, 315), (348, 349, 385, 384), (351, 350, 386, 387), (388, 348, 384, 320), (349, 389, 321, 385), (318, 388, 320, 390), (389, 319, 391, 321), (350, 318, 390, 386), (319, 351, 387, 391), (352, 353, 393, 392), (355, 354, 394, 395), (396, 355, 395, 323), (354, 397, 322, 394), (398, 396, 323, 325), (397, 399, 324, 322), (353, 398, 325, 393), (399, 352, 392, 324), (357, 356, 400, 401), (358, 359, 403, 402), (404, 358, 402, 328), (359, 405, 329, 403), (406, 404, 328, 330), (405, 407, 331, 329), (408, 406, 330, 326), (407, 409, 327, 331), (356, 408, 326, 400), (409, 357, 401, 327), (360, 361, 411, 410), (363, 362, 412, 413), (414, 360, 410, 334), (361, 415, 335, 411), (416, 414, 334, 332), (415, 333, 417, 335), (362, 416, 332, 412), (333, 363, 413, 417), (364, 365, 419, 418), (367, 366, 420, 421), (338, 364, 418, 422), (365, 423, 339, 419), (424, 338, 422, 336), (423, 425, 337, 339), (366, 424, 336, 420), (425, 367, 421, 337), (428, 429, 457, 456), (426, 427, 429, 428), (458, 459, 427, 426), (432, 433, 461, 460), (430, 431, 433, 432), (462, 463, 431, 430), (436, 437, 465, 464), (434, 435, 437, 436), (466, 467, 435, 434), (439, 438, 470, 471), (441, 440, 438, 439), (469, 468, 440, 441), (444, 445, 475, 474), (446, 447, 445, 444), (442, 443, 447, 446), (472, 473, 443, 442), (450, 451, 477, 476), (448, 449, 451, 450), (478, 479, 449, 448), (454, 455, 481, 480), (452, 453, 455, 454), (482, 483, 453, 452), (358, 404, 444, 474), (345, 344, 460, 461), (405, 359, 475, 445), (346, 347, 463, 462), (404, 406, 446, 444), (344, 380, 432, 460), (407, 405, 445, 447), (381, 345, 461, 433), (406, 408, 442, 446), (380, 382, 430, 432), (409, 407, 447, 443), (383, 381, 433, 431), (408, 356, 472, 442), (382, 346, 462, 430), (357, 409, 443, 473), (347, 383, 431, 463), (361, 360, 476, 477), (349, 348, 464, 465), (362, 363, 479, 478), (350, 351, 467, 466), (360, 414, 450, 476), (348, 388, 436, 464), (415, 361, 477, 451), (389, 349, 465, 437), (414, 416, 448, 450), (388, 318, 434, 436), (333, 415, 451, 449), (319, 389, 437, 435), (416, 362, 478, 448), (318, 350, 466, 434), (363, 333, 449, 479), (351, 319, 435, 467), (365, 364, 480, 481), (353, 352, 468, 469), (366, 367, 483, 482), (354, 355, 471, 470), (512, 513, 487, 486), (514, 515, 491, 490), (516, 517, 495, 494), (519, 518, 496, 497), (520, 501, 503, 502), (504, 521, 507, 506), (524, 525, 511, 510), (126, 114, 514, 490), (175, 174, 518, 519), (115, 127, 491, 515), (162, 163, 497, 496), (163, 175, 519, 497), (223, 222, 506, 507), (174, 162, 496, 518), (103, 102, 486, 487), (210, 211, 521, 504), (222, 210, 504, 506), (211, 223, 507, 521), (90, 91, 513, 512), (102, 90, 512, 486), (151, 150, 494, 495), (91, 103, 487, 513), (138, 139, 517, 516), (150, 138, 516, 494), (199, 198, 502, 503), (139, 151, 495, 517), (186, 187, 501, 520), (198, 186, 520, 502), (492, 489, 547, 548), (489, 530, 541, 547), (530, 529, 543, 541), (494, 491, 490, 487, 486, 511, 510, 507, 506, 503, 502, 496, 497, 495), (507, 510, 524, 521), (511, 486, 512, 525), (487, 490, 514, 513), (491, 494, 516, 515), (495, 497, 519, 517), (496, 502, 520, 518), (528, 485, 513, 512), (488, 531, 515, 514), (532, 533, 517, 516), (535, 498, 518, 519), (500, 526, 501, 520), (527, 537, 521, 504), (538, 539, 525, 524), (498, 500, 520, 518), (485, 488, 514, 513), (531, 532, 516, 515), (533, 535, 519, 517), (526, 527, 504, 501), (537, 538, 524, 521), (539, 528, 512, 525), (522, 523, 527, 526), (484, 529, 485, 528), (530, 489, 531, 488), (492, 493, 533, 532), (499, 534, 498, 535), (536, 522, 526, 500), (523, 505, 537, 527), (508, 509, 539, 538), (534, 536, 500, 498), (529, 530, 488, 485), (489, 492, 532, 531), (493, 499, 535, 533), (505, 508, 538, 537), (509, 484, 528, 539), (540, 541, 543, 542), (541, 540, 550, 549, 548, 547), (542, 543, 546, 553, 552, 551, 545, 544), (493, 492, 548, 549), (499, 493, 549, 550), (534, 499, 550, 540), (508, 505, 551, 552), (522, 536, 542, 544), (484, 509, 553, 546), (505, 523, 545, 551), (509, 508, 552, 553), (523, 522, 544, 545), (536, 534, 540, 542), (529, 484, 546, 543)])
me_torus.polygons.foreach_set('material_index', [0, 0, 0, 0, 0, 0, 0, 0, 0, 0, 0, 0, 0, 0, 0, 0, 0, 0, 0, 0, 0, 0, 0, 0, 0, 0, 0, 0, 0, 0, 0, 0, 0, 0, 0, 0, 0, 0, 0, 0, 0, 0, 0, 0, 0, 0, 0, 0, 0, 0, 0, 0, 0, 0, 0, 0, 0, 0, 0, 0, 0, 0, 0, 0, 0, 0, 0, 0, 0, 0, 0, 0, 0, 0, 0, 0, 0, 0, 0, 0, 0, 0, 0, 0, 0, 0, 0, 0, 0, 0, 0, 0, 0, 0, 0, 1, 0, 0, 0, 0, 0, 1, 0, 1, 0, 1, 0, 0, 0, 0, 0, 0, 0, 0, 0, 0, 0, 0, 0, 1, 0, 0, 0, 0, 0, 1, 0, 1, 0, 1, 0, 0, 0, 0, 0, 0, 0, 0, 0, 0, 0, 0, 0, 1, 0, 0, 0, 0, 0, 1, 0, 1, 0, 1, 0, 0, 0, 0, 0, 0, 0, 0, 0, 0, 0, 0, 0, 1, 0, 0, 0, 0, 0, 1, 0, 1, 0, 1, 0, 0, 0, 0, 0, 0, 0, 0, 0, 0, 0, 0, 0, 1, 0, 0, 0, 1, 0, 1, 0, 1, 0, 1, 0, 0, 0, 0, 0, 0, 0, 0, 0, 0, 0, 0, 0, 1, 0, 0, 0, 0, 0, 1, 0, 1, 0, 1, 0, 0, 0, 0, 0, 0, 0, 0, 0, 0, 0, 0, 0, 1, 0, 0, 0, 0, 0, 1, 0, 1, 0, 1, 0, 0, 0, 0, 0, 0, 0, 0, 0, 0, 0, 0, 0, 0, 0, 0, 0, 0, 0, 0, 0, 0, 0, 0, 0, 0, 0, 0, 0, 0, 0, 0, 0, 0, 0, 0, 0, 0, 0, 0, 0, 0, 0, 0, 0, 0, 0, 0, 0, 0, 0, 0, 0, 0, 0, 0, 0, 0, 0, 0, 1, 1, 1, 1, 1, 1, 1, 1, 1, 1, 1, 1, 1, 1, 1, 1, 1, 1, 1, 1, 1, 1, 1, 1, 1, 1, 1, 1, 1, 1, 1, 1, 1, 1, 1, 1, 1, 1, 1, 1, 1, 1, 1, 1, 1, 1, 1, 1, 1, 1, 1, 1, 1, 1, 1, 1, 1, 1, 1, 1, 1, 1, 1, 1, 1, 1, 1, 1, 1, 1, 1, 1, 1, 1, 1, 1, 1, 1, 1, 1, 1, 1, 1, 1, 1, 1, 1, 1, 1, 1, 1, 1, 1, 1, 1, 1, 1, 1, 1, 1, 1, 1, 1, 1, 1, 1, 1, 1, 1, 1, 1, 1, 1, 1, 1, 1, 0, 0, 0, 0, 0, 0, 0, 0, 0, 0, 0, 0, 0, 0, 0, 0, 0, 0, 0, 0, 0, 0, 1, 1, 1, 1, 1, 1, 1, 1, 1, 1, 1, 1, 1, 1, 1, 1, 1, 1, 1, 1, 1, 1, 1, 1, 1, 1, 1, 1, 1, 1, 1, 1, 1, 1, 1, 1, 1, 1, 1, 1, 1, 1, 1, 1, 1, 1, 1, 1, 1, 1, 1, 1, 1, 1, 1, 1, 1, 1, 1, 1, 1, 1, 1, 1, 1, 1, 1, 0, 0, 0, 0, 0, 0, 0, 0, 0, 0, 0, 0, 0, 0, 0, 0, 0, 0, 0, 0, 0, 0, 0, 0, 0, 0, 0, 0, 0, 0, 0, 0, 0, 0, 0, 1, 1, 1, 1, 1, 1, 1, 1, 1, 1, 1, 1, 1, 1])
_uv = me_torus.uv_layers.new(name='UVMap')
_uv.uv.foreach_set('vector', [0.6667, 0.5, 0.7143, 0.5, 0.7143, 0.5833, 0.6667, 0.5833, 0.6667, 0.5833, 0.7143, 0.5833, 0.7143, 0.6667, 0.6667, 0.6667, 0.6667, 0.6667, 0.7143, 0.6667, 0.7143, 0.75, 0.6667, 0.75, 0.6667, 0.75, 0.7143, 0.75, 0.7143, 0.8333, 0.6667, 0.8333, 0.6667, 0.8333, 0.7143, 0.8333, 0.7143, 0.9167, 0.6667, 0.9167, 0.6667, 0.9167, 0.7143, 0.9167, 0.7143, 1.0, 0.6667, 1.0, 0.6667, 2.22e-16, 0.7143, 2.22e-16, 0.7143, 0.08333, 0.6667, 0.08333, 0.6667, 0.08333, 0.7143, 0.08333, 0.7143, 0.1667, 0.6667, 0.1667, 0.6667, 0.1667, 0.7143, 0.1667, 0.7143, 0.25, 0.6667, 0.25, 0.6667, 0.25, 0.7143, 0.25, 0.7143, 0.3333, 0.6667, 0.3333, 0.6667, 0.3333, 0.7143, 0.3333, 0.7143, 0.4167, 0.6667, 0.4167, 0.6667, 0.4167, 0.7143, 0.4167, 0.7143, 0.5, 0.6667, 0.5, 0.8095, 0.5, 0.8571, 0.5, 0.8571, 0.5833, 0.8095, 0.5833, 0.8095, 0.5833, 0.8571, 0.5833, 0.8571, 0.6667, 0.8095, 0.6667, 0.8095, 0.6667, 0.8571, 0.6667, 0.8571, 0.75, 0.8095, 0.75, 0.8095, 0.75, 0.8571, 0.75, 0.8571, 0.8333, 0.8095, 0.8333, 0.8095, 0.8333, 0.8571, 0.8333, 0.8571, 0.9167, 0.8095, 0.9167, 0.8095, 0.9167, 0.8571, 0.9167, 0.8571, 1.0, 0.8095, 1.0, 0.8095, 2.22e-16, 0.8571, 2.22e-16, 0.8571, 0.08333, 0.8095, 0.08333, 0.8095, 0.08333, 0.8571, 0.08333, 0.8571, 0.1667, 0.8095, 0.1667, 0.8095, 0.1667, 0.8571, 0.1667, 0.8571, 0.25, 0.8095, 0.25, 0.8095, 0.25, 0.8571, 0.25, 0.8571, 0.3333, 0.8095, 0.3333, 0.8095, 0.3333, 0.8571, 0.3333, 0.8571, 0.4167, 0.8095, 0.4167, 0.8095, 0.4167, 0.8571, 0.4167, 0.8571, 0.5, 0.8095, 0.5, 0.9524, 0.5, 1.0, 0.5, 1.0, 0.5833, 0.9524, 0.5833, 0.9524, 0.5833, 1.0, 0.5833, 1.0, 0.6667, 0.9524, 0.6667, 0.9524, 0.6667, 1.0, 0.6667, 1.0, 0.75, 0.9524, 0.75, 0.9524, 0.75, 1.0, 0.75, 1.0, 0.8333, 0.9524, 0.8333, 0.9524, 0.8333, 1.0, 0.8333, 1.0, 0.9167, 0.9524, 0.9167, 0.9524, 0.9167, 1.0, 0.9167, 1.0, 1.0, 0.9524, 1.0, 0.9524, 2.22e-16, 1.0, 2.22e-16, 1.0, 0.08333, 0.9524, 0.08333, 0.9524, 0.08333, 1.0, 0.08333, 1.0, 0.1667, 0.9524, 0.1667, 0.9524, 0.1667, 1.0, 0.1667, 1.0, 0.25, 0.9524, 0.25, 0.9524, 0.25, 1.0, 0.25, 1.0, 0.3333, 0.9524, 0.3333, 0.9524, 0.3333, 1.0, 0.3333, 1.0, 0.4167, 0.9524, 0.4167, 0.9524, 0.4167, 1.0, 0.4167, 1.0, 0.5, 0.9524, 0.5, 0.09524, 0.5, 0.1429, 0.5, 0.1429, 0.5833, 0.09524, 0.5833, 0.09524, 0.5833, 0.1429, 0.5833, 0.1429, 0.6667, 0.09524, 0.6667, 0.09524, 0.6667, 0.1429, 0.6667, 0.1429, 0.75, 0.09524, 0.75, 0.09524, 0.75, 0.1429, 0.75, 0.1429, 0.8333, 0.09524, 0.8333, 0.09524, 0.8333, 0.1429, 0.8333, 0.1429, 0.9167, 0.09524, 0.9167, 0.09524, 0.9167, 0.1429, 0.9167, 0.1429, 1.0, 0.09524, 1.0, 0.09524, 2.22e-16, 0.1429, 2.22e-16, 0.1429, 0.08333, 0.09524, 0.08333, 0.09524, 0.08333, 0.1429, 0.08333, 0.1429, 0.1667, 0.09524, 0.1667, 0.09524, 0.1667, 0.1429, 0.1667, 0.1429, 0.25, 0.09524, 0.25, 0.09524, 0.25, 0.1429, 0.25, 0.1429, 0.3333, 0.09524, 0.3333, 0.09524, 0.3333, 0.1429, 0.3333, 0.1429, 0.4167, 0.09524, 0.4167, 0.09524, 0.4167, 0.1429, 0.4167, 0.1429, 0.5, 0.09524, 0.5, 0.2381, 0.5, 0.2857, 0.5, 0.2857, 0.5833, 0.2381, 0.5833, 0.2381, 0.5833, 0.2857, 0.5833, 0.2857, 0.6667, 0.2381, 0.6667, 0.2381, 0.6667, 0.2857, 0.6667, 0.2857, 0.75, 0.2381, 0.75, 0.2381, 0.75, 0.2857, 0.75, 0.2857, 0.8333, 0.2381, 0.8333, 0.2381, 0.8333, 0.2857, 0.8333, 0.2857, 0.9167, 0.2381, 0.9167, 0.2381, 0.9167, 0.2857, 0.9167, 0.2857, 1.0, 0.2381, 1.0, 0.2381, 2.22e-16, 0.2857, 2.22e-16, 0.2857, 0.08333, 0.2381, 0.08333, 0.2381, 0.08333, 0.2857, 0.08333, 0.2857, 0.1667, 0.2381, 0.1667, 0.2381, 0.1667, 0.2857, 0.1667, 0.2857, 0.25, 0.2381, 0.25, 0.2381, 0.25, 0.2857, 0.25, 0.2857, 0.3333, 0.2381, 0.3333, 0.2381, 0.3333, 0.2857, 0.3333, 0.2857, 0.4167, 0.2381, 0.4167, 0.2381, 0.4167, 0.2857, 0.4167, 0.2857, 0.5, 0.2381, 0.5, 0.381, 0.5, 0.4286, 0.5, 0.4286, 0.5833, 0.381, 0.5833, 0.381, 0.5833, 0.4286, 0.5833, 0.4286, 0.6667, 0.381, 0.6667, 0.381, 0.6667, 0.4286, 0.6667, 0.4286, 0.75, 0.381, 0.75, 0.381, 0.75, 0.4286, 0.75, 0.4286, 0.8333, 0.381, 0.8333, 0.381, 0.8333, 0.4286, 0.8333, 0.4286, 0.9167, 0.381, 0.9167, 0.381, 0.9167, 0.4286, 0.9167, 0.4286, 1.0, 0.381, 1.0, 0.381, 2.22e-16, 0.4286, 2.22e-16, 0.4286, 0.08333, 0.381, 0.08333, 0.381, 0.08333, 0.4286, 0.08333, 0.4286, 0.1667, 0.381, 0.1667, 0.381, 0.1667, 0.4286, 0.1667, 0.4286, 0.25, 0.381, 0.25, 0.381, 0.25, 0.4286, 0.25, 0.4286, 0.3333, 0.381, 0.3333, 0.381, 0.3333, 0.4286, 0.3333, 0.4286, 0.4167, 0.381, 0.4167, 0.381, 0.4167, 0.4286, 0.4167, 0.4286, 0.5, 0.381, 0.5, 0.5238, 0.5, 0.5714, 0.5, 0.5714, 0.5833, 0.5238, 0.5833, 0.5238, 0.5833, 0.5714, 0.5833, 0.5714, 0.6667, 0.5238, 0.6667, 0.5238, 0.6667, 0.5714, 0.6667, 0.5714, 0.75, 0.5238, 0.75, 0.5238, 0.75, 0.5714, 0.75, 0.5714, 0.8333, 0.5238, 0.8333, 0.5238, 0.8333, 0.5714, 0.8333, 0.5714, 0.9167, 0.5238, 0.9167, 0.5238, 0.9167, 0.5714, 0.9167, 0.5714, 1.0, 0.5238, 1.0, 0.5238, 2.22e-16, 0.5714, 2.22e-16, 0.5714, 0.08333, 0.5238, 0.08333, 0.5238, 0.08333, 0.5714, 0.08333, 0.5714, 0.1667, 0.5238, 0.1667, 0.5238, 0.1667, 0.5714, 0.1667, 0.5714, 0.25, 0.5238, 0.25, 0.5238, 0.25, 0.5714, 0.25, 0.5714, 0.3333, 0.5238, 0.3333, 0.5238, 0.3333, 0.5714, 0.3333, 0.5714, 0.4167, 0.5238, 0.4167, 0.5238, 0.4167, 0.5714, 0.4167, 0.5714, 0.5, 0.5238, 0.5, -2.22e-16, 0.4167, 0.04762, 0.4167, 0.04762, 0.5, -2.22e-16, 0.5, 0.04762, 0.4167, 0.09524, 0.4167, 0.09524, 0.5, 0.04762, 0.5, -2.22e-16, 0.3333, 0.04762, 0.3333, 0.04762, 0.4167, -2.22e-16, 0.4167, 0.04762, 0.3333, 0.09524, 0.3333, 0.09524, 0.4167, 0.04762, 0.4167, -2.22e-16, 0.25, 0.04762, 0.25, 0.04762, 0.3333, -2.22e-16, 0.3333, 0.04762, 0.25, 0.09524, 0.25, 0.09524, 0.3333, 0.04762, 0.3333, -2.22e-16, 0.1667, 0.04762, 0.1667, 0.04762, 0.25, -2.22e-16, 0.25, 0.04762, 0.1667, 0.09524, 0.1667, 0.09524, 0.25, 0.04762, 0.25, -2.22e-16, 0.08333, 0.04762, 0.08333, 0.04762, 0.1667, -2.22e-16, 0.1667, 0.04762, 0.08333, 0.09524, 0.08333, 0.09524, 0.1667, 0.04762, 0.1667, -2.22e-16, 2.22e-16, 0.04762, 2.22e-16, 0.04762, 0.08333, -2.22e-16, 0.08333, 0.1905, 1.0, 0.2381, 1.0, 0.2381, 1.0, 0.1905, 1.0, -2.22e-16, 0.9167, 0.04762, 0.9167, 0.04762, 1.0, -2.22e-16, 1.0, 0.04762, 0.9167, 0.09524, 0.9167, 0.09524, 1.0, 0.04762, 1.0, -2.22e-16, 0.8333, 0.04762, 0.8333, 0.04762, 0.9167, -2.22e-16, 0.9167, 0.04762, 0.8333, 0.09524, 0.8333, 0.09524, 0.9167, 0.04762, 0.9167, -2.22e-16, 0.75, 0.04762, 0.75, 0.04762, 0.8333, -2.22e-16, 0.8333, 0.05768, 0.7439, 0.05656, 0.6618, 0.05656, 0.6618, 0.05768, 0.7439, -2.22e-16, 0.6667, 0.04762, 0.6667, 0.04762, 0.75, -2.22e-16, 0.75, 0.4851, 0.6618, 0.4848, 0.6247, 0.4848, 0.6247, 0.4851, 0.6618, -2.22e-16, 0.5833, 0.04762, 0.5833, 0.04762, 0.6667, -2.22e-16, 0.6667, 0.9137, 0.6618, 0.9134, 0.6247, 0.9134, 0.6247, 0.9137, 0.6618, -2.22e-16, 0.5, 0.04762, 0.5, 0.04762, 0.5833, -2.22e-16, 0.5833, 0.04762, 0.5, 0.09524, 0.5, 0.09524, 0.5833, 0.04762, 0.5833, 0.1429, 0.4167, 0.1905, 0.4167, 0.1905, 0.5, 0.1429, 0.5, 0.1905, 0.4167, 0.2381, 0.4167, 0.2381, 0.5, 0.1905, 0.5, 0.1429, 0.3333, 0.1905, 0.3333, 0.1905, 0.4167, 0.1429, 0.4167, 0.1905, 0.3333, 0.2381, 0.3333, 0.2381, 0.4167, 0.1905, 0.4167, 0.1429, 0.25, 0.1905, 0.25, 0.1905, 0.3333, 0.1429, 0.3333, 0.1905, 0.25, 0.2381, 0.25, 0.2381, 0.3333, 0.1905, 0.3333, 0.1429, 0.1667, 0.1905, 0.1667, 0.1905, 0.25, 0.1429, 0.25, 0.1905, 0.1667, 0.2381, 0.1667, 0.2381, 0.25, 0.1905, 0.25, 0.1429, 0.08333, 0.1905, 0.08333, 0.1905, 0.1667, 0.1429, 0.1667, 0.1905, 0.08333, 0.2381, 0.08333, 0.2381, 0.1667, 0.1905, 0.1667, 0.1429, 2.22e-16, 0.1905, 2.22e-16, 0.1905, 0.08333, 0.1429, 0.08333, 0.9524, 2.22e-16, 0.9524, 0.08333, 0.9524, 0.08333, 0.9524, 2.22e-16, 0.1429, 0.9167, 0.1905, 0.9167, 0.1905, 1.0, 0.1429, 1.0, 0.1905, 0.9167, 0.2381, 0.9167, 0.2381, 1.0, 0.1905, 1.0, 0.1429, 0.8333, 0.1905, 0.8333, 0.1905, 0.9167, 0.1429, 0.9167, 0.1905, 0.8333, 0.2381, 0.8333, 0.2381, 0.9167, 0.1905, 0.9167, 0.1429, 0.75, 0.1905, 0.75, 0.1905, 0.8333, 0.1429, 0.8333, 0.08518, 0.7439, 0.08443, 0.79, 0.08443, 0.79, 0.08518, 0.7439, 0.1429, 0.6667, 0.1905, 0.6667, 0.1905, 0.75, 0.1429, 0.75, 0.5149, 0.6618, 0.5137, 0.7439, 0.5137, 0.7439, 0.5149, 0.6618, 0.1429, 0.5833, 0.1905, 0.5833, 0.1905, 0.6667, 0.1429, 0.6667, 0.9434, 0.6618, 0.9423, 0.7439, 0.9423, 0.7439, 0.9434, 0.6618, 0.1429, 0.5, 0.1905, 0.5, 0.1905, 0.5833, 0.1429, 0.5833, 0.1905, 0.5, 0.2381, 0.5, 0.2381, 0.5833, 0.1905, 0.5833, 0.2857, 0.4167, 0.3333, 0.4167, 0.3333, 0.5, 0.2857, 0.5, 0.3333, 0.4167, 0.381, 0.4167, 0.381, 0.5, 0.3333, 0.5, 0.2857, 0.3333, 0.3333, 0.3333, 0.3333, 0.4167, 0.2857, 0.4167, 0.3333, 0.3333, 0.381, 0.3333, 0.381, 0.4167, 0.3333, 0.4167, 0.2857, 0.25, 0.3333, 0.25, 0.3333, 0.3333, 0.2857, 0.3333, 0.3333, 0.25, 0.381, 0.25, 0.381, 0.3333, 0.3333, 0.3333, 0.2857, 0.1667, 0.3333, 0.1667, 0.3333, 0.25, 0.2857, 0.25, 0.3333, 0.1667, 0.381, 0.1667, 0.381, 0.25, 0.3333, 0.25, 0.2857, 0.08333, 0.3333, 0.08333, 0.3333, 0.1667, 0.2857, 0.1667, 0.3333, 0.08333, 0.381, 0.08333, 0.381, 0.1667, 0.3333, 0.1667, 0.2857, 2.22e-16, 0.3333, 2.22e-16, 0.3333, 0.08333, 0.2857, 0.08333, 0.9048, 0.08333, 0.9048, 2.22e-16, 0.9048, 2.22e-16, 0.9048, 0.08333, 0.2857, 0.9167, 0.3333, 0.9167, 0.3333, 1.0, 0.2857, 1.0, 0.3333, 0.9167, 0.381, 0.9167, 0.381, 1.0, 0.3333, 1.0, 0.2857, 0.8333, 0.3333, 0.8333, 0.3333, 0.9167, 0.2857, 0.9167, 0.3333, 0.8333, 0.381, 0.8333, 0.381, 0.9167, 0.3333, 0.9167, 0.2857, 0.75, 0.3333, 0.75, 0.3333, 0.8333, 0.2857, 0.8333, 0.05843, 0.79, 0.05768, 0.7439, 0.05768, 0.7439, 0.05843, 0.79, 0.2857, 0.6667, 0.3333, 0.6667, 0.3333, 0.75, 0.2857, 0.75, 0.4863, 0.7439, 0.4851, 0.6618, 0.4851, 0.6618, 0.4863, 0.7439, 0.2857, 0.5833, 0.3333, 0.5833, 0.3333, 0.6667, 0.2857, 0.6667, 0.9148, 0.7439, 0.9137, 0.6618, 0.9137, 0.6618, 0.9148, 0.7439, 0.2857, 0.5, 0.3333, 0.5, 0.3333, 0.5833, 0.2857, 0.5833, 0.3333, 0.5, 0.381, 0.5, 0.381, 0.5833, 0.3333, 0.5833, 0.4286, 0.4167, 0.4762, 0.4167, 0.4762, 0.5, 0.4286, 0.5, 0.4762, 0.4167, 0.5238, 0.4167, 0.5238, 0.5, 0.4762, 0.5, 0.4286, 0.3333, 0.4762, 0.3333, 0.4762, 0.4167, 0.4286, 0.4167, 0.4762, 0.3333, 0.5238, 0.3333, 0.5238, 0.4167, 0.4762, 0.4167, 0.4286, 0.25, 0.4762, 0.25, 0.4762, 0.3333, 0.4286, 0.3333, 0.4762, 0.25, 0.5238, 0.25, 0.5238, 0.3333, 0.4762, 0.3333, 0.4286, 0.1667, 0.4762, 0.1667, 0.4762, 0.25, 0.4286, 0.25, 0.4762, 0.1667, 0.5238, 0.1667, 0.5238, 0.25, 0.4762, 0.25, 0.4286, 0.08333, 0.4762, 0.08333, 0.4762, 0.1667, 0.4286, 0.1667, 0.4762, 0.08333, 0.5238, 0.08333, 0.5238, 0.1667, 0.4762, 0.1667, 0.4286, 2.22e-16, 0.4762, 2.22e-16, 0.4762, 0.08333, 0.4286, 0.08333, 0.9048, 1.0, 0.9524, 1.0, 0.9524, 1.0, 0.9048, 1.0, 0.4286, 0.9167, 0.4762, 0.9167, 0.4762, 1.0, 0.4286, 1.0, 0.4762, 0.9167, 0.5238, 0.9167, 0.5238, 1.0, 0.4762, 1.0, 0.4286, 0.8333, 0.4762, 0.8333, 0.4762, 0.9167, 0.4286, 0.9167, 0.4762, 0.8333, 0.5238, 0.8333, 0.5238, 0.9167, 0.4762, 0.9167, 0.4286, 0.75, 0.4762, 0.75, 0.4762, 0.8333, 0.4286, 0.8333, 0.05625, 0.6247, 0.08661, 0.6247, 0.08661, 0.6247, 0.05625, 0.6247, 0.4286, 0.6667, 0.4762, 0.6667, 0.4762, 0.75, 0.4286, 0.75, 0.5137, 0.7439, 0.513, 0.79, 0.513, 0.79, 0.5137, 0.7439, 0.4286, 0.5833, 0.4762, 0.5833, 0.4762, 0.6667, 0.4286, 0.6667, 0.9423, 0.7439, 0.9416, 0.79, 0.9416, 0.79, 0.9423, 0.7439, 0.4286, 0.5, 0.4762, 0.5, 0.4762, 0.5833, 0.4286, 0.5833, 0.4762, 0.5, 0.5238, 0.5, 0.5238, 0.5833, 0.4762, 0.5833, 0.5714, 0.4167, 0.619, 0.4167, 0.619, 0.5, 0.5714, 0.5, 0.619, 0.4167, 0.6667, 0.4167, 0.6667, 0.5, 0.619, 0.5, 0.5714, 0.3333, 0.619, 0.3333, 0.619, 0.4167, 0.5714, 0.4167, 0.619, 0.3333, 0.6667, 0.3333, 0.6667, 0.4167, 0.619, 0.4167, 0.5714, 0.25, 0.619, 0.25, 0.619, 0.3333, 0.5714, 0.3333, 0.619, 0.25, 0.6667, 0.25, 0.6667, 0.3333, 0.619, 0.3333, 0.5714, 0.1667, 0.619, 0.1667, 0.619, 0.25, 0.5714, 0.25, 0.619, 0.1667, 0.6667, 0.1667, 0.6667, 0.25, 0.619, 0.25, 0.5714, 0.08333, 0.619, 0.08333, 0.619, 0.1667, 0.5714, 0.1667, 0.619, 0.08333, 0.6667, 0.08333, 0.6667, 0.1667, 0.619, 0.1667, 0.5714, 2.22e-16, 0.619, 2.22e-16, 0.619, 0.08333, 0.5714, 0.08333, 0.2381, 0.08333, 0.1905, 0.08333, 0.1905, 0.08333, 0.2381, 0.08333, 0.5714, 0.9167, 0.619, 0.9167, 0.619, 1.0, 0.5714, 1.0, 0.619, 0.9167, 0.6667, 0.9167, 0.6667, 1.0, 0.619, 1.0, 0.5714, 0.8333, 0.619, 0.8333, 0.619, 0.9167, 0.5714, 0.9167, 0.08443, 0.79, 0.05843, 0.79, 0.05843, 0.79, 0.08443, 0.79, 0.5714, 0.75, 0.619, 0.75, 0.619, 0.8333, 0.5714, 0.8333, 0.487, 0.79, 0.4863, 0.7439, 0.4863, 0.7439, 0.487, 0.79, 0.5714, 0.6667, 0.619, 0.6667, 0.619, 0.75, 0.5714, 0.75, 0.9156, 0.79, 0.9148, 0.7439, 0.9148, 0.7439, 0.9156, 0.79, 0.5714, 0.5833, 0.619, 0.5833, 0.619, 0.6667, 0.5714, 0.6667, 0.513, 0.79, 0.487, 0.79, 0.487, 0.79, 0.513, 0.79, 0.5714, 0.5, 0.619, 0.5, 0.619, 0.5833, 0.5714, 0.5833, 0.619, 0.5, 0.6667, 0.5, 0.6667, 0.5833, 0.619, 0.5833, 0.7143, 0.4167, 0.7619, 0.4167, 0.7619, 0.5, 0.7143, 0.5, 0.7619, 0.4167, 0.8095, 0.4167, 0.8095, 0.5, 0.7619, 0.5, 0.7143, 0.3333, 0.7619, 0.3333, 0.7619, 0.4167, 0.7143, 0.4167, 0.7619, 0.3333, 0.8095, 0.3333, 0.8095, 0.4167, 0.7619, 0.4167, 0.7143, 0.25, 0.7619, 0.25, 0.7619, 0.3333, 0.7143, 0.3333, 0.7619, 0.25, 0.8095, 0.25, 0.8095, 0.3333, 0.7619, 0.3333, 0.7143, 0.1667, 0.7619, 0.1667, 0.7619, 0.25, 0.7143, 0.25, 0.7619, 0.1667, 0.8095, 0.1667, 0.8095, 0.25, 0.7619, 0.25, 0.7143, 0.08333, 0.7619, 0.08333, 0.7619, 0.1667, 0.7143, 0.1667, 0.7619, 0.08333, 0.8095, 0.08333, 0.8095, 0.1667, 0.7619, 0.1667, 0.7143, 2.22e-16, 0.7619, 2.22e-16, 0.7619, 0.08333, 0.7143, 0.08333, 0.6667, 2.22e-16, 0.6667, 0.08333, 0.6667, 0.08333, 0.6667, 2.22e-16, 0.7143, 0.9167, 0.7619, 0.9167, 0.7619, 1.0, 0.7143, 1.0, 0.7619, 0.9167, 0.8095, 0.9167, 0.8095, 1.0, 0.7619, 1.0, 0.7143, 0.8333, 0.7619, 0.8333, 0.7619, 0.9167, 0.7143, 0.9167, 0.7619, 0.8333, 0.8095, 0.8333, 0.8095, 0.9167, 0.7619, 0.9167, 0.7143, 0.75, 0.7619, 0.75, 0.7619, 0.8333, 0.7143, 0.8333, 0.9134, 0.6247, 0.9437, 0.6247, 0.9437, 0.6247, 0.9134, 0.6247, 0.7143, 0.6667, 0.7619, 0.6667, 0.7619, 0.75, 0.7143, 0.75, 0.4848, 0.6247, 0.5152, 0.6247, 0.5152, 0.6247, 0.4848, 0.6247, 0.7143, 0.5833, 0.7619, 0.5833, 0.7619, 0.6667, 0.7143, 0.6667, 0.9416, 0.79, 0.9156, 0.79, 0.9156, 0.79, 0.9416, 0.79, 0.7143, 0.5, 0.7619, 0.5, 0.7619, 0.5833, 0.7143, 0.5833, 0.7619, 0.5, 0.8095, 0.5, 0.8095, 0.5833, 0.7619, 0.5833, 0.8571, 0.4167, 0.9048, 0.4167, 0.9048, 0.5, 0.8571, 0.5, 0.9048, 0.4167, 0.9524, 0.4167, 0.9524, 0.5, 0.9048, 0.5, 0.8571, 0.3333, 0.9048, 0.3333, 0.9048, 0.4167, 0.8571, 0.4167, 0.9048, 0.3333, 0.9524, 0.3333, 0.9524, 0.4167, 0.9048, 0.4167, 0.8571, 0.25, 0.9048, 0.25, 0.9048, 0.3333, 0.8571, 0.3333, 0.9048, 0.25, 0.9524, 0.25, 0.9524, 0.3333, 0.9048, 0.3333, 0.8571, 0.1667, 0.9048, 0.1667, 0.9048, 0.25, 0.8571, 0.25, 0.9048, 0.1667, 0.9524, 0.1667, 0.9524, 0.25, 0.9048, 0.25, 0.8571, 0.08333, 0.9048, 0.08333, 0.9048, 0.1667, 0.8571, 0.1667, 0.9048, 0.08333, 0.9524, 0.08333, 0.9524, 0.1667, 0.9048, 0.1667, 0.8571, 2.22e-16, 0.9048, 2.22e-16, 0.9048, 0.08333, 0.8571, 0.08333, 0.9524, 0.08333, 0.9048, 0.08333, 0.9048, 0.08333, 0.9524, 0.08333, 0.8571, 0.9167, 0.9048, 0.9167, 0.9048, 1.0, 0.8571, 1.0, 0.9048, 0.9167, 0.9524, 0.9167, 0.9524, 1.0, 0.9048, 1.0, 0.8571, 0.8333, 0.9048, 0.8333, 0.9048, 0.9167, 0.8571, 0.9167, 0.9048, 0.8333, 0.9524, 0.8333, 0.9524, 0.9167, 0.9048, 0.9167, 0.8571, 0.75, 0.9048, 0.75, 0.9048, 0.8333, 0.8571, 0.8333, 0.3723, 0.6247, 0.372, 0.6618, 0.372, 0.6618, 0.3723, 0.6247, 0.8571, 0.6667, 0.9048, 0.6667, 0.9048, 0.75, 0.8571, 0.75, 0.8009, 0.6247, 0.8006, 0.6618, 0.8006, 0.6618, 0.8009, 0.6247, 0.8571, 0.5833, 0.9048, 0.5833, 0.9048, 0.6667, 0.8571, 0.6667, 0.3423, 0.6618, 0.342, 0.6247, 0.342, 0.6247, 0.3423, 0.6618, 0.8571, 0.5, 0.9048, 0.5, 0.9048, 0.5833, 0.8571, 0.5833, 0.9048, 0.5, 0.9524, 0.5, 0.9524, 0.5833, 0.9048, 0.5833, 0.05843, 0.79, 0.08443, 0.79, 0.09524, 0.8333, 0.04762, 0.8333, 0.08661, 0.6247, 0.05625, 0.6247, 0.04762, 0.5833, 0.09524, 0.5833, 0.05768, 0.7439, 0.05843, 0.79, 0.04762, 0.8333, 0.04762, 0.75, 0.08443, 0.79, 0.08518, 0.7439, 0.09524, 0.75, 0.09524, 0.8333, 0.05656, 0.6618, 0.05768, 0.7439, 0.04762, 0.75, 0.04762, 0.6667, 0.08518, 0.7439, 0.0863, 0.6618, 0.09524, 0.6667, 0.09524, 0.75, 0.05625, 0.6247, 0.05656, 0.6618, 0.04762, 0.6667, 0.04762, 0.5833, 0.0863, 0.6618, 0.08661, 0.6247, 0.09524, 0.5833, 0.09524, 0.6667, 0.2013, 0.79, 0.2273, 0.79, 0.2381, 0.8333, 0.1905, 0.8333, 0.2295, 0.6247, 0.1991, 0.6247, 0.1905, 0.5833, 0.2381, 0.5833, 0.2005, 0.7439, 0.2013, 0.79, 0.1905, 0.8333, 0.1905, 0.75, 0.2273, 0.79, 0.228, 0.7439, 0.2381, 0.75, 0.2381, 0.8333, 0.1994, 0.6618, 0.2005, 0.7439, 0.1905, 0.75, 0.1905, 0.6667, 0.228, 0.7439, 0.2292, 0.6618, 0.2381, 0.6667, 0.2381, 0.75, 0.1991, 0.6247, 0.1994, 0.6618, 0.1905, 0.6667, 0.1905, 0.5833, 0.2292, 0.6618, 0.2295, 0.6247, 0.2381, 0.5833, 0.2381, 0.6667, 0.3441, 0.79, 0.3701, 0.79, 0.381, 0.8333, 0.3333, 0.8333, 0.3723, 0.6247, 0.342, 0.6247, 0.3333, 0.5833, 0.381, 0.5833, 0.3434, 0.7439, 0.3441, 0.79, 0.3333, 0.8333, 0.3333, 0.75, 0.3701, 0.79, 0.3709, 0.7439, 0.381, 0.75, 0.381, 0.8333, 0.3423, 0.6618, 0.3434, 0.7439, 0.3333, 0.75, 0.3333, 0.6667, 0.3709, 0.7439, 0.372, 0.6618, 0.381, 0.6667, 0.381, 0.75, 0.342, 0.6247, 0.3423, 0.6618, 0.3333, 0.6667, 0.3333, 0.5833, 0.372, 0.6618, 0.3723, 0.6247, 0.381, 0.5833, 0.381, 0.6667, 0.5152, 0.6247, 0.4848, 0.6247, 0.4762, 0.5833, 0.5238, 0.5833, 0.487, 0.79, 0.513, 0.79, 0.5238, 0.8333, 0.4762, 0.8333, 0.4863, 0.7439, 0.487, 0.79, 0.4762, 0.8333, 0.4762, 0.75, 0.513, 0.79, 0.5137, 0.7439, 0.5238, 0.75, 0.5238, 0.8333, 0.4851, 0.6618, 0.4863, 0.7439, 0.4762, 0.75, 0.4762, 0.6667, 0.5137, 0.7439, 0.5149, 0.6618, 0.5238, 0.6667, 0.5238, 0.75, 0.4848, 0.6247, 0.4851, 0.6618, 0.4762, 0.6667, 0.4762, 0.5833, 0.5149, 0.6618, 0.5152, 0.6247, 0.5238, 0.5833, 0.5238, 0.6667, 0.658, 0.6247, 0.6277, 0.6247, 0.619, 0.5833, 0.6667, 0.5833, 0.6312, 0.8753, 0.6545, 0.8753, 0.6667, 0.9167, 0.619, 0.9167, 0.6306, 0.828, 0.6312, 0.8753, 0.619, 0.9167, 0.619, 0.8333, 0.6545, 0.8753, 0.6552, 0.828, 0.6667, 0.8333, 0.6667, 0.9167, 0.6291, 0.7439, 0.6306, 0.828, 0.619, 0.8333, 0.619, 0.75, 0.6552, 0.828, 0.6566, 0.7439, 0.6667, 0.75, 0.6667, 0.8333, 0.628, 0.6618, 0.6291, 0.7439, 0.619, 0.75, 0.619, 0.6667, 0.6566, 0.7439, 0.6577, 0.6618, 0.6667, 0.6667, 0.6667, 0.75, 0.6277, 0.6247, 0.628, 0.6618, 0.619, 0.6667, 0.619, 0.5833, 0.6577, 0.6618, 0.658, 0.6247, 0.6667, 0.5833, 0.6667, 0.6667, 0.7727, 0.79, 0.7987, 0.79, 0.8095, 0.8333, 0.7619, 0.8333, 0.8009, 0.6247, 0.7705, 0.6247, 0.7619, 0.5833, 0.8095, 0.5833, 0.772, 0.7439, 0.7727, 0.79, 0.7619, 0.8333, 0.7619, 0.75, 0.7987, 0.79, 0.7995, 0.7439, 0.8095, 0.75, 0.8095, 0.8333, 0.7708, 0.6618, 0.772, 0.7439, 0.7619, 0.75, 0.7619, 0.6667, 0.7995, 0.7439, 0.8006, 0.6618, 0.8095, 0.6667, 0.8095, 0.75, 0.7705, 0.6247, 0.7708, 0.6618, 0.7619, 0.6667, 0.7619, 0.5833, 0.8006, 0.6618, 0.8009, 0.6247, 0.8095, 0.5833, 0.8095, 0.6667, 0.9156, 0.79, 0.9416, 0.79, 0.9524, 0.8333, 0.9048, 0.8333, 0.9437, 0.6247, 0.9134, 0.6247, 0.9048, 0.5833, 0.9524, 0.5833, 0.9148, 0.7439, 0.9156, 0.79, 0.9048, 0.8333, 0.9048, 0.75, 0.9416, 0.79, 0.9423, 0.7439, 0.9524, 0.75, 0.9524, 0.8333, 0.9137, 0.6618, 0.9148, 0.7439, 0.9048, 0.75, 0.9048, 0.6667, 0.9423, 0.7439, 0.9434, 0.6618, 0.9524, 0.6667, 0.9524, 0.75, 0.9134, 0.6247, 0.9137, 0.6618, 0.9048, 0.6667, 0.9048, 0.5833, 0.9434, 0.6618, 0.9437, 0.6247, 0.9524, 0.5833, 0.9524, 0.6667, 0.07962, 0.6559, 0.07959, 0.6581, 0.07959, 0.6581, 0.07962, 0.6559, 0.6461, 0.8438, 0.6396, 0.8438, 0.6396, 0.8438, 0.6461, 0.8438, 0.06327, 0.6581, 0.06324, 0.6559, 0.06324, 0.6559, 0.06327, 0.6581, 0.6347, 0.6559, 0.651, 0.6559, 0.651, 0.6559, 0.6347, 0.6559, 0.07959, 0.6581, 0.07767, 0.7394, 0.07767, 0.7394, 0.07959, 0.6581, 0.5082, 0.6559, 0.5082, 0.6581, 0.5082, 0.6581, 0.5082, 0.6559, 0.9368, 0.6559, 0.9367, 0.6581, 0.9367, 0.6581, 0.9368, 0.6559, 0.06519, 0.7394, 0.06327, 0.6581, 0.06327, 0.6581, 0.06519, 0.7394, 0.4918, 0.6581, 0.4918, 0.6559, 0.4918, 0.6559, 0.4918, 0.6581, 0.9204, 0.6581, 0.9204, 0.6559, 0.9204, 0.6559, 0.9204, 0.6581, 0.07767, 0.7394, 0.07717, 0.7572, 0.07717, 0.7572, 0.07767, 0.7394, 0.5082, 0.6581, 0.5062, 0.7394, 0.5062, 0.7394, 0.5082, 0.6581, 0.9367, 0.6581, 0.9348, 0.7394, 0.9348, 0.7394, 0.9367, 0.6581, 0.06569, 0.7572, 0.06519, 0.7394, 0.06519, 0.7394, 0.06569, 0.7572, 0.4938, 0.7394, 0.4918, 0.6581, 0.4918, 0.6581, 0.4938, 0.7394, 0.9223, 0.7394, 0.9204, 0.6581, 0.9204, 0.6581, 0.9223, 0.7394, 0.06324, 0.6559, 0.07962, 0.6559, 0.07962, 0.6559, 0.06324, 0.6559, 0.5062, 0.7394, 0.5057, 0.7572, 0.5057, 0.7572, 0.5062, 0.7394, 0.9348, 0.7394, 0.9343, 0.7572, 0.9343, 0.7572, 0.9348, 0.7394, 0.07717, 0.7572, 0.06569, 0.7572, 0.06569, 0.7572, 0.07717, 0.7572, 0.4943, 0.7572, 0.4938, 0.7394, 0.4938, 0.7394, 0.4943, 0.7572, 0.9228, 0.7572, 0.9223, 0.7394, 0.9223, 0.7394, 0.9228, 0.7572, 0.9437, 0.6247, 0.9434, 0.6618, 0.9434, 0.6618, 0.9437, 0.6247, 0.5152, 0.6247, 0.5149, 0.6618, 0.5149, 0.6618, 0.5152, 0.6247, 0.0863, 0.6618, 0.08518, 0.7439, 0.08518, 0.7439, 0.0863, 0.6618, 0.6277, 0.6247, 0.658, 0.6247, 0.658, 0.6247, 0.6277, 0.6247, 0.05656, 0.6618, 0.05625, 0.6247, 0.05625, 0.6247, 0.05656, 0.6618, 0.6545, 0.8753, 0.6312, 0.8753, 0.6312, 0.8753, 0.6545, 0.8753, 0.08661, 0.6247, 0.0863, 0.6618, 0.0863, 0.6618, 0.08661, 0.6247, 0.6312, 0.8753, 0.6306, 0.828, 0.6306, 0.828, 0.6312, 0.8753, 0.2273, 0.79, 0.2013, 0.79, 0.2013, 0.79, 0.2273, 0.79, 0.6552, 0.828, 0.6545, 0.8753, 0.6545, 0.8753, 0.6552, 0.828, 0.1991, 0.6247, 0.2295, 0.6247, 0.2295, 0.6247, 0.1991, 0.6247, 0.6306, 0.828, 0.6291, 0.7439, 0.6291, 0.7439, 0.6306, 0.828, 0.2013, 0.79, 0.2005, 0.7439, 0.2005, 0.7439, 0.2013, 0.79, 0.6566, 0.7439, 0.6552, 0.828, 0.6552, 0.828, 0.6566, 0.7439, 0.228, 0.7439, 0.2273, 0.79, 0.2273, 0.79, 0.228, 0.7439, 0.6291, 0.7439, 0.628, 0.6618, 0.628, 0.6618, 0.6291, 0.7439, 0.2005, 0.7439, 0.1994, 0.6618, 0.1994, 0.6618, 0.2005, 0.7439, 0.6577, 0.6618, 0.6566, 0.7439, 0.6566, 0.7439, 0.6577, 0.6618, 0.2292, 0.6618, 0.228, 0.7439, 0.228, 0.7439, 0.2292, 0.6618, 0.628, 0.6618, 0.6277, 0.6247, 0.6277, 0.6247, 0.628, 0.6618, 0.1994, 0.6618, 0.1991, 0.6247, 0.1991, 0.6247, 0.1994, 0.6618, 0.658, 0.6247, 0.6577, 0.6618, 0.6577, 0.6618, 0.658, 0.6247, 0.2295, 0.6247, 0.2292, 0.6618, 0.2292, 0.6618, 0.2295, 0.6247, 0.7987, 0.79, 0.7727, 0.79, 0.7727, 0.79, 0.7987, 0.79, 0.3701, 0.79, 0.3441, 0.79, 0.3441, 0.79, 0.3701, 0.79, 0.7705, 0.6247, 0.8009, 0.6247, 0.8009, 0.6247, 0.7705, 0.6247, 0.342, 0.6247, 0.3723, 0.6247, 0.3723, 0.6247, 0.342, 0.6247, 0.7727, 0.79, 0.772, 0.7439, 0.772, 0.7439, 0.7727, 0.79, 0.3441, 0.79, 0.3434, 0.7439, 0.3434, 0.7439, 0.3441, 0.79, 0.7995, 0.7439, 0.7987, 0.79, 0.7987, 0.79, 0.7995, 0.7439, 0.3709, 0.7439, 0.3701, 0.79, 0.3701, 0.79, 0.3709, 0.7439, 0.772, 0.7439, 0.7708, 0.6618, 0.7708, 0.6618, 0.772, 0.7439, 0.3434, 0.7439, 0.3423, 0.6618, 0.3423, 0.6618, 0.3434, 0.7439, 0.8006, 0.6618, 0.7995, 0.7439, 0.7995, 0.7439, 0.8006, 0.6618, 0.372, 0.6618, 0.3709, 0.7439, 0.3709, 0.7439, 0.372, 0.6618, 0.7708, 0.6618, 0.7705, 0.6247, 0.7705, 0.6247, 0.7708, 0.6618, 0.06569, 0.7572, 0.07717, 0.7572, 0.08443, 0.79, 0.05843, 0.79, 0.07962, 0.6559, 0.06324, 0.6559, 0.05625, 0.6247, 0.08661, 0.6247, 0.06519, 0.7394, 0.06569, 0.7572, 0.05843, 0.79, 0.05768, 0.7439, 0.07717, 0.7572, 0.07767, 0.7394, 0.08518, 0.7439, 0.08443, 0.79, 0.06327, 0.6581, 0.06519, 0.7394, 0.05768, 0.7439, 0.05656, 0.6618, 0.07767, 0.7394, 0.07959, 0.6581, 0.0863, 0.6618, 0.08518, 0.7439, 0.06324, 0.6559, 0.06327, 0.6581, 0.05656, 0.6618, 0.05625, 0.6247, 0.07959, 0.6581, 0.07962, 0.6559, 0.08661, 0.6247, 0.0863, 0.6618, 0.2085, 0.7572, 0.22, 0.7572, 0.2273, 0.79, 0.2013, 0.79, 0.2225, 0.6559, 0.2061, 0.6559, 0.1991, 0.6247, 0.2295, 0.6247, 0.208, 0.7394, 0.2085, 0.7572, 0.2013, 0.79, 0.2005, 0.7439, 0.22, 0.7572, 0.2205, 0.7394, 0.228, 0.7439, 0.2273, 0.79, 0.2061, 0.6581, 0.208, 0.7394, 0.2005, 0.7439, 0.1994, 0.6618, 0.2205, 0.7394, 0.2224, 0.6581, 0.2292, 0.6618, 0.228, 0.7439, 0.2061, 0.6559, 0.2061, 0.6581, 0.1994, 0.6618, 0.1991, 0.6247, 0.2224, 0.6581, 0.2225, 0.6559, 0.2295, 0.6247, 0.2292, 0.6618, 0.3514, 0.7572, 0.3629, 0.7572, 0.3701, 0.79, 0.3441, 0.79, 0.3653, 0.6559, 0.349, 0.6559, 0.342, 0.6247, 0.3723, 0.6247, 0.3509, 0.7394, 0.3514, 0.7572, 0.3441, 0.79, 0.3434, 0.7439, 0.3629, 0.7572, 0.3634, 0.7394, 0.3709, 0.7439, 0.3701, 0.79, 0.349, 0.6581, 0.3509, 0.7394, 0.3434, 0.7439, 0.3423, 0.6618, 0.3634, 0.7394, 0.3653, 0.6581, 0.372, 0.6618, 0.3709, 0.7439, 0.349, 0.6559, 0.349, 0.6581, 0.3423, 0.6618, 0.342, 0.6247, 0.3653, 0.6581, 0.3653, 0.6559, 0.3723, 0.6247, 0.372, 0.6618, 0.5082, 0.6559, 0.4918, 0.6559, 0.4848, 0.6247, 0.5152, 0.6247, 0.4943, 0.7572, 0.5057, 0.7572, 0.513, 0.79, 0.487, 0.79, 0.4938, 0.7394, 0.4943, 0.7572, 0.487, 0.79, 0.4863, 0.7439, 0.5057, 0.7572, 0.5062, 0.7394, 0.5137, 0.7439, 0.513, 0.79, 0.4918, 0.6581, 0.4938, 0.7394, 0.4863, 0.7439, 0.4851, 0.6618, 0.5062, 0.7394, 0.5082, 0.6581, 0.5149, 0.6618, 0.5137, 0.7439, 0.4918, 0.6559, 0.4918, 0.6581, 0.4851, 0.6618, 0.4848, 0.6247, 0.5082, 0.6581, 0.5082, 0.6559, 0.5152, 0.6247, 0.5149, 0.6618, 0.651, 0.6559, 0.6347, 0.6559, 0.6277, 0.6247, 0.658, 0.6247, 0.6396, 0.8438, 0.6461, 0.8438, 0.6545, 0.8753, 0.6312, 0.8753, 0.6391, 0.8241, 0.6396, 0.8438, 0.6312, 0.8753, 0.6306, 0.828, 0.6461, 0.8438, 0.6466, 0.8241, 0.6552, 0.828, 0.6545, 0.8753, 0.6366, 0.7394, 0.6391, 0.8241, 0.6306, 0.828, 0.6291, 0.7439, 0.6466, 0.8241, 0.6491, 0.7394, 0.6566, 0.7439, 0.6552, 0.828, 0.6347, 0.6581, 0.6366, 0.7394, 0.6291, 0.7439, 0.628, 0.6618, 0.6491, 0.7394, 0.651, 0.6581, 0.6577, 0.6618, 0.6566, 0.7439, 0.6347, 0.6559, 0.6347, 0.6581, 0.628, 0.6618, 0.6277, 0.6247, 0.651, 0.6581, 0.651, 0.6559, 0.658, 0.6247, 0.6577, 0.6618, 0.78, 0.7572, 0.7915, 0.7572, 0.7987, 0.79, 0.7727, 0.79, 0.7939, 0.6559, 0.7775, 0.6559, 0.7705, 0.6247, 0.8009, 0.6247, 0.7795, 0.7394, 0.78, 0.7572, 0.7727, 0.79, 0.772, 0.7439, 0.7915, 0.7572, 0.792, 0.7394, 0.7995, 0.7439, 0.7987, 0.79, 0.7776, 0.6581, 0.7795, 0.7394, 0.772, 0.7439, 0.7708, 0.6618, 0.792, 0.7394, 0.7939, 0.6581, 0.8006, 0.6618, 0.7995, 0.7439, 0.7775, 0.6559, 0.7776, 0.6581, 0.7708, 0.6618, 0.7705, 0.6247, 0.7939, 0.6581, 0.7939, 0.6559, 0.8009, 0.6247, 0.8006, 0.6618, 0.9228, 0.7572, 0.9343, 0.7572, 0.9416, 0.79, 0.9156, 0.79, 0.9368, 0.6559, 0.9204, 0.6559, 0.9134, 0.6247, 0.9437, 0.6247, 0.9223, 0.7394, 0.9228, 0.7572, 0.9156, 0.79, 0.9148, 0.7439, 0.9343, 0.7572, 0.9348, 0.7394, 0.9423, 0.7439, 0.9416, 0.79, 0.9204, 0.6581, 0.9223, 0.7394, 0.9148, 0.7439, 0.9137, 0.6618, 0.9348, 0.7394, 0.9367, 0.6581, 0.9434, 0.6618, 0.9423, 0.7439, 0.9204, 0.6559, 0.9204, 0.6581, 0.9137, 0.6618, 0.9134, 0.6247, 0.9367, 0.6581, 0.9368, 0.6559, 0.9437, 0.6247, 0.9434, 0.6618, 0.06519, 0.7394, 0.07767, 0.7394, 0.07717, 0.7572, 0.06569, 0.7572, 0.06327, 0.6581, 0.07959, 0.6581, 0.07767, 0.7394, 0.06519, 0.7394, 0.06324, 0.6559, 0.07962, 0.6559, 0.07959, 0.6581, 0.06327, 0.6581, 0.208, 0.7394, 0.2205, 0.7394, 0.22, 0.7572, 0.2085, 0.7572, 0.2061, 0.6581, 0.2224, 0.6581, 0.2205, 0.7394, 0.208, 0.7394, 0.2061, 0.6559, 0.2225, 0.6559, 0.2224, 0.6581, 0.2061, 0.6581, 0.3509, 0.7394, 0.3634, 0.7394, 0.3629, 0.7572, 0.3514, 0.7572, 0.349, 0.6581, 0.3653, 0.6581, 0.3634, 0.7394, 0.3509, 0.7394, 0.349, 0.6559, 0.3653, 0.6559, 0.3653, 0.6581, 0.349, 0.6581, 0.4938, 0.7394, 0.5062, 0.7394, 0.5057, 0.7572, 0.4943, 0.7572, 0.4918, 0.6581, 0.5082, 0.6581, 0.5062, 0.7394, 0.4938, 0.7394, 0.4918, 0.6559, 0.5082, 0.6559, 0.5082, 0.6581, 0.4918, 0.6581, 0.6391, 0.8241, 0.6466, 0.8241, 0.6461, 0.8438, 0.6396, 0.8438, 0.6366, 0.7394, 0.6491, 0.7394, 0.6466, 0.8241, 0.6391, 0.8241, 0.6347, 0.6581, 0.651, 0.6581, 0.6491, 0.7394, 0.6366, 0.7394, 0.6347, 0.6559, 0.651, 0.6559, 0.651, 0.6581, 0.6347, 0.6581, 0.7795, 0.7394, 0.792, 0.7394, 0.7915, 0.7572, 0.78, 0.7572, 0.7776, 0.6581, 0.7939, 0.6581, 0.792, 0.7394, 0.7795, 0.7394, 0.7775, 0.6559, 0.7939, 0.6559, 0.7939, 0.6581, 0.7776, 0.6581, 0.9223, 0.7394, 0.9348, 0.7394, 0.9343, 0.7572, 0.9228, 0.7572, 0.9204, 0.6581, 0.9367, 0.6581, 0.9348, 0.7394, 0.9223, 0.7394, 0.9204, 0.6559, 0.9368, 0.6559, 0.9367, 0.6581, 0.9204, 0.6581, 0.6396, 0.8438, 0.6391, 0.8241, 0.6391, 0.8241, 0.6396, 0.8438, 0.22, 0.7572, 0.2085, 0.7572, 0.2085, 0.7572, 0.22, 0.7572, 0.6466, 0.8241, 0.6461, 0.8438, 0.6461, 0.8438, 0.6466, 0.8241, 0.2061, 0.6559, 0.2225, 0.6559, 0.2225, 0.6559, 0.2061, 0.6559, 0.6391, 0.8241, 0.6366, 0.7394, 0.6366, 0.7394, 0.6391, 0.8241, 0.2085, 0.7572, 0.208, 0.7394, 0.208, 0.7394, 0.2085, 0.7572, 0.6491, 0.7394, 0.6466, 0.8241, 0.6466, 0.8241, 0.6491, 0.7394, 0.2205, 0.7394, 0.22, 0.7572, 0.22, 0.7572, 0.2205, 0.7394, 0.6366, 0.7394, 0.6347, 0.6581, 0.6347, 0.6581, 0.6366, 0.7394, 0.208, 0.7394, 0.2061, 0.6581, 0.2061, 0.6581, 0.208, 0.7394, 0.651, 0.6581, 0.6491, 0.7394, 0.6491, 0.7394, 0.651, 0.6581, 0.2224, 0.6581, 0.2205, 0.7394, 0.2205, 0.7394, 0.2224, 0.6581, 0.6347, 0.6581, 0.6347, 0.6559, 0.6347, 0.6559, 0.6347, 0.6581, 0.2061, 0.6581, 0.2061, 0.6559, 0.2061, 0.6559, 0.2061, 0.6581, 0.651, 0.6559, 0.651, 0.6581, 0.651, 0.6581, 0.651, 0.6559, 0.2225, 0.6559, 0.2224, 0.6581, 0.2224, 0.6581, 0.2225, 0.6559, 0.7915, 0.7572, 0.78, 0.7572, 0.78, 0.7572, 0.7915, 0.7572, 0.3629, 0.7572, 0.3514, 0.7572, 0.3514, 0.7572, 0.3629, 0.7572, 0.7775, 0.6559, 0.7939, 0.6559, 0.7939, 0.6559, 0.7775, 0.6559, 0.349, 0.6559, 0.3653, 0.6559, 0.3653, 0.6559, 0.349, 0.6559, 0.78, 0.7572, 0.7795, 0.7394, 0.7795, 0.7394, 0.78, 0.7572, 0.3514, 0.7572, 0.3509, 0.7394, 0.3509, 0.7394, 0.3514, 0.7572, 0.792, 0.7394, 0.7915, 0.7572, 0.7915, 0.7572, 0.792, 0.7394, 0.3634, 0.7394, 0.3629, 0.7572, 0.3629, 0.7572, 0.3634, 0.7394, 0.7795, 0.7394, 0.7776, 0.6581, 0.7776, 0.6581, 0.7795, 0.7394, 0.3509, 0.7394, 0.349, 0.6581, 0.349, 0.6581, 0.3509, 0.7394, 0.7939, 0.6581, 0.792, 0.7394, 0.792, 0.7394, 0.7939, 0.6581, 0.3653, 0.6581, 0.3634, 0.7394, 0.3634, 0.7394, 0.3653, 0.6581, 0.7776, 0.6581, 0.7775, 0.6559, 0.7775, 0.6559, 0.7776, 0.6581, 0.349, 0.6581, 0.349, 0.6559, 0.349, 0.6559, 0.349, 0.6581, 0.7939, 0.6559, 0.7939, 0.6581, 0.7939, 0.6581, 0.7939, 0.6559, 0.3653, 0.6559, 0.3653, 0.6581, 0.3653, 0.6581, 0.3653, 0.6559, 0.9343, 0.7572, 0.9228, 0.7572, 0.9228, 0.7572, 0.9343, 0.7572, 0.4918, 0.6559, 0.5082, 0.6559, 0.5082, 0.6559, 0.4918, 0.6559, 0.9204, 0.6559, 0.9368, 0.6559, 0.9368, 0.6559, 0.9204, 0.6559, 0.5057, 0.7572, 0.4943, 0.7572, 0.4943, 0.7572, 0.5057, 0.7572, 0.04762, 2.22e-16, 0.09524, 2.22e-16, 0.09524, 0.08333, 0.04762, 0.08333, 0.1905, 2.22e-16, 0.2381, 2.22e-16, 0.2381, 0.08333, 0.1905, 0.08333, 0.3333, 2.22e-16, 0.381, 2.22e-16, 0.381, 0.08333, 0.3333, 0.08333, 0.4762, 2.22e-16, 0.5238, 2.22e-16, 0.5238, 0.08333, 0.4762, 0.08333, 0.619, 2.22e-16, 0.6667, 2.22e-16, 0.6667, 0.08333, 0.619, 0.08333, 0.7619, 2.22e-16, 0.8095, 2.22e-16, 0.8095, 0.08333, 0.7619, 0.08333, 0.9048, 2.22e-16, 0.9524, 2.22e-16, 0.9524, 0.08333, 0.9048, 0.08333, 0.1905, 0.08333, 0.1905, 2.22e-16, 0.1905, 2.22e-16, 0.1905, 0.08333, 0.4762, 1.0, 0.5238, 1.0, 0.5238, 1.0, 0.4762, 1.0, 0.2381, 2.22e-16, 0.2381, 0.08333, 0.2381, 0.08333, 0.2381, 2.22e-16, 0.5238, 0.08333, 0.4762, 0.08333, 0.4762, 0.08333, 0.5238, 0.08333, 0.4762, 0.08333, 0.4762, 2.22e-16, 0.4762, 2.22e-16, 0.4762, 0.08333, 0.8095, 0.08333, 0.7619, 0.08333, 0.7619, 0.08333, 0.8095, 0.08333, 0.5238, 2.22e-16, 0.5238, 0.08333, 0.5238, 0.08333, 0.5238, 2.22e-16, 0.09524, 0.08333, 0.04762, 0.08333, 0.04762, 0.08333, 0.09524, 0.08333, 0.7619, 1.0, 0.8095, 1.0, 0.8095, 1.0, 0.7619, 1.0, 0.7619, 0.08333, 0.7619, 2.22e-16, 0.7619, 2.22e-16, 0.7619, 0.08333, 0.8095, 2.22e-16, 0.8095, 0.08333, 0.8095, 0.08333, 0.8095, 2.22e-16, 0.04762, 1.0, 0.09524, 1.0, 0.09524, 1.0, 0.04762, 1.0, 0.04762, 0.08333, 0.04762, 2.22e-16, 0.04762, 2.22e-16, 0.04762, 0.08333, 0.381, 0.08333, 0.3333, 0.08333, 0.3333, 0.08333, 0.381, 0.08333, 0.09524, 2.22e-16, 0.09524, 0.08333, 0.09524, 0.08333, 0.09524, 2.22e-16, 0.3333, 1.0, 0.381, 1.0, 0.381, 1.0, 0.3333, 1.0, 0.3333, 0.08333, 0.3333, 2.22e-16, 0.3333, 2.22e-16, 0.3333, 0.08333, 0.6667, 0.08333, 0.619, 0.08333, 0.619, 0.08333, 0.6667, 0.08333, 0.381, 2.22e-16, 0.381, 0.08333, 0.381, 0.08333, 0.381, 2.22e-16, 0.619, 1.0, 0.6667, 1.0, 0.6667, 1.0, 0.619, 1.0, 0.619, 0.08333, 0.619, 2.22e-16, 0.619, 2.22e-16, 0.619, 0.08333, -0.02954, -0.07118, -0.06394, -0.1521, -0.06394, -0.1521, -0.02954, -0.07118, -0.06394, -0.1521, 0.0, 0.0, 0.0, 0.0, -0.06394, -0.1521, 0.0, 0.0, 0.0, 0.0, 0.0, 0.0, 0.0, 0.0, 0.3333, 0.08333, 0.2381, 0.08333, 0.1905, 0.08333, 0.09524, 0.08333, 0.04762, 0.08333, 0.9524, 0.08333, 0.9048, 0.08333, 0.8095, 0.08333, 0.7619, 0.08333, 0.6667, 0.08333, 0.619, 0.08333, 0.5238, 0.08333, 0.4762, 0.08333, 0.381, 0.08333, 0.8095, 0.08333, 0.9048, 0.08333, 0.9048, 2.22e-16, 0.8095, 1.0, 0.9524, 0.08333, 0.04762, 0.08333, 0.04762, 2.22e-16, 0.9524, 2.22e-16, 0.09524, 0.08333, 0.1905, 0.08333, 0.1905, 2.22e-16, 0.0, 0.0, 0.2381, 0.08333, 0.3333, 0.08333, 0.3333, 2.22e-16, 0.2381, 2.22e-16, 0.381, 0.08333, 0.4762, 0.08333, 0.4762, 2.22e-16, 0.381, 1.0, 0.5238, 0.08333, 0.619, 0.08333, 0.619, 2.22e-16, 0.0, 0.0, 0.1391, 0.2499, 0.0, 0.0, 0.0, 0.0, 0.04762, 1.0, 0.0, 0.0, 0.007716, 0.009962, 0.2381, 2.22e-16, 0.0, 0.0, 0.1569, 0.3778, 0.1711, 0.4202, 0.381, 1.0, 0.3333, 1.0, 0.01176, 0.02606, 0.0, 0.0, 0.0, 0.0, 0.4762, 1.0, 0.0, 0.0, 0.2513, 0.3318, 0.6667, 1.0, 0.0, 0.0, 0.5473, 0.6366, 0.5939, 0.5929, 0.8095, 1.0, 0.7619, 1.0, 0.6191, 0.2436, 0.5509, 0.2223, 0.9524, 2.22e-16, 0.9048, 2.22e-16, 0.0, 0.0, 0.0, 0.0, 0.0, 0.0, 0.0, 0.0, 0.0, 0.0, 0.0, 0.0, 0.0, 0.0, 0.0, 0.0, 0.007716, 0.009962, 0.1569, 0.3778, 0.3333, 1.0, 0.2381, 2.22e-16, 0.1711, 0.4202, 0.01176, 0.02606, 0.4762, 1.0, 0.381, 1.0, 0.2513, 0.3318, 0.5473, 0.6366, 0.7619, 1.0, 0.6667, 1.0, 0.5939, 0.5929, 0.6191, 0.2436, 0.9048, 2.22e-16, 0.8095, 1.0, 0.5509, 0.2223, 0.1391, 0.2499, 0.04762, 1.0, 0.9524, 2.22e-16, -0.003965, -0.00388, 0.2023, 0.1794, 0.5473, 0.6366, 0.2513, 0.3318, -0.003695, -0.002913, 0.0, 0.0, 0.0, 0.0, 0.1391, 0.2499, 0.0, 0.0, -0.06394, -0.1521, 0.007716, 0.009962, 0.0, 0.0, -0.02954, -0.07118, -0.02953, -0.07114, 0.1711, 0.4202, 0.1569, 0.3778, -0.06612, -0.1595, 0.0, 0.0, 0.0, 0.0, 0.01176, 0.02606, 0.0, 0.0, -0.003965, -0.00388, 0.2513, 0.3318, 0.0, 0.0, 0.2023, 0.1794, 0.2007, 0.1785, 0.5939, 0.5929, 0.5473, 0.6366, 0.1971, 0.1415, 0.1988, 0.1429, 0.5509, 0.2223, 0.6191, 0.2436, 0.0, 0.0, 0.0, 0.0, 0.0, 0.0, 0.0, 0.0, 0.0, 0.0, 0.0, 0.0, 0.0, 0.0, 0.0, 0.0, -0.06394, -0.1521, -0.02954, -0.07118, 0.1569, 0.3778, 0.007716, 0.009962, -0.02953, -0.07114, -0.06612, -0.1595, 0.01176, 0.02606, 0.1711, 0.4202, 0.2007, 0.1785, 0.1971, 0.1415, 0.6191, 0.2436, 0.5939, 0.5929, 0.1988, 0.1429, -0.003695, -0.002913, 0.1391, 0.2499, 0.5509, 0.2223, 0.0, 0.0, 0.0, 0.0, 0.0, 0.0, 0.0, 0.0, 0.0, 0.0, 0.0, 0.0, -0.06612, -0.1595, -0.02953, -0.07114, -0.02954, -0.07118, -0.06394, -0.1521, 0.0, 0.0, 0.0, 0.0, -0.003695, -0.002913, 0.1988, 0.1429, 0.1971, 0.1415, 0.2007, 0.1785, 0.2023, 0.1794, -0.003965, -0.00388, -0.02953, -0.07114, -0.02954, -0.07118, -0.02954, -0.07118, -0.02953, -0.07114, -0.06612, -0.1595, -0.02953, -0.07114, -0.02953, -0.07114, -0.06612, -0.1595, 0.0, 0.0, -0.06612, -0.1595, -0.06612, -0.1595, 0.0, 0.0, 0.1971, 0.1415, 0.2007, 0.1785, 0.2007, 0.1785, 0.1971, 0.1415, -0.003965, -0.00388, 0.0, 0.0, 0.0, 0.0, -0.003965, -0.00388, -0.003695, -0.002913, 0.1988, 0.1429, 0.1988, 0.1429, -0.003695, -0.002913, 0.2007, 0.1785, 0.2023, 0.1794, 0.2023, 0.1794, 0.2007, 0.1785, 0.1988, 0.1429, 0.1971, 0.1415, 0.1971, 0.1415, 0.1988, 0.1429, 0.2023, 0.1794, -0.003965, -0.00388, -0.003965, -0.00388, 0.2023, 0.1794, 0.0, 0.0, 0.0, 0.0, 0.0, 0.0, 0.0, 0.0, 0.0, 0.0, -0.003695, -0.002913, -0.003695, -0.002913, 0.0, 0.0])
me_torus.materials.append(mat_wood)
me_torus.materials.append(mat_metal)
me_torus.use_remesh_fix_poles = True
me_torus.use_remesh_preserve_attributes = False
me_torus.use_mirror_vertex_groups = False
me_torus.update()

# ---- objects
ob_light = bpy.data.objects.new('Light', light_light)
ob_camera = bpy.data.objects.new('Camera', cam_camera)
ob_torus = bpy.data.objects.new('Torus', me_torus)

# ---- transforms, parenting, visibility, modifiers, constraints
ob_light.location = (4.076, 1.005, 5.904)
ob_light.rotation_euler = (0.6503, 0.05522, 1.866)
ob_light.lock_rotations_4d = False
ob_light.empty_display_type = 'ARROWS'
ob_light.color = (0.0, 0.0, 0.0, 0.0)
ob_light.lineart.crease_threshold = 0.0
ob_camera.location = (7.359, -6.926, 4.958)
ob_camera.rotation_euler = (1.109, 0.0, 0.8149)
ob_camera.lock_rotations_4d = False
ob_camera.empty_display_type = 'ARROWS'
ob_camera.color = (0.0, 0.0, 0.0, 0.0)
ob_camera.display_type = 'WIRE'
ob_camera.lineart.crease_threshold = 0.0
ob_torus.location = (0.0, 0.0, 0.0)
ob_torus.lineart.crease_threshold = 0.0

# ---- collection membership
col_collection.objects.link(ob_light)
col_collection.objects.link(ob_camera)
col_collection.objects.link(ob_torus)

# ---- scene / render settings (as saved in the file)
scene.camera = ob_camera
scene.frame_start = 1; scene.frame_end = 250; scene.frame_set(1)
scene.render.engine = 'BLENDER_EEVEE_NEXT'
scene.cycles.use_denoising = False
scene.cycles.samples = 128
scene.cycles.sampling_pattern = 'TABULATED_SOBOL'
scene.cycles.use_adaptive_sampling = False
scene.cycles.use_light_tree = False
scene.view_settings.view_transform = 'Filmic'
bpy.context.view_layer.update()
